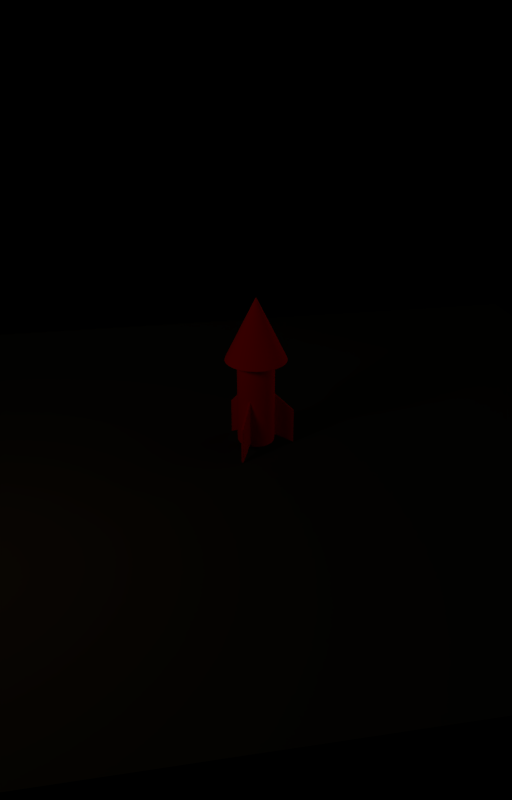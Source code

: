 # Source: rocket_animated.blend  (saved by Blender 2.54.0; exported with 4.5.12 LTS)
import bpy
from mathutils import Matrix  # noqa: F401  (used for matrix-valued properties, if any)

bpy.ops.wm.read_factory_settings(use_empty=True)
scene = bpy.context.scene
scene.name = 'Scene'

# ---- collections
col_collection_1 = bpy.data.collections.new('Collection 1'); scene.collection.children.link(col_collection_1)

# ---- materials (node trees are filled in below, after node groups)
mat_ground = bpy.data.materials.new('ground')
mat_ground.alpha_threshold = 0.0
mat_ground.use_transparent_shadow = False
mat_ground.diffuse_color = (0.03522, 0.02013, 0.007071, 1.0)
mat_ground.roughness = 0.5
mat_ground.line_color = (0.0, 0.0, 0.0, 1.0)
mat_red = bpy.data.materials.new('Red')
mat_red.alpha_threshold = 0.0
mat_red.use_transparent_shadow = False
mat_red.diffuse_color = (0.85, 0.0, 0.0, 1.0)
mat_red.roughness = 0.5
mat_red.line_color = (0.0, 0.0, 0.0, 1.0)
mat_fire = bpy.data.materials.new('fire')
mat_fire.alpha_threshold = 0.0
mat_fire.use_transparent_shadow = False
mat_fire.diffuse_color = (0.8, 0.6873, 0.0, 1.0)
mat_fire.roughness = 0.5
mat_fire.line_color = (0.0, 0.0, 0.0, 1.0)
mat_explosion_colour = bpy.data.materials.new('explosion_colour')
mat_explosion_colour.alpha_threshold = 0.0
mat_explosion_colour.use_transparent_shadow = False
mat_explosion_colour.diffuse_color = (0.8, 0.03371, 0.6878, 1.0)
mat_explosion_colour.specular_color = (1.0, 0.9591, 0.2197)
mat_explosion_colour.roughness = 0.5
mat_explosion_colour.line_color = (0.0, 0.0, 0.0, 1.0)

# ---- material node trees

# ---- world
world_world = bpy.data.worlds.new('World'); scene.world = world_world
world_world.color = (0.0, 0.0, 0.0)
world_world.use_sun_shadow = False
world_world.sun_shadow_jitter_overblur = 0.0
world_world.cycles.sampling_method = 'MANUAL'
world_world.cycles.sample_map_resolution = 256

# ---- cameras
cam_camera = bpy.data.cameras.new('Camera')
cam_camera.clip_end = 100.0
cam_camera.lens = 35.0
cam_camera.ortho_scale = 7.314
cam_camera.dof.focus_distance = 0.0
cam_camera.dof.aperture_fstop = 128.0

# ---- lights
light_fill1 = bpy.data.lights.new('fill1', 'SUN')
light_fill1.color = (0.5022, 1.0, 0.9361)
light_fill1.transmission_factor = 0.0
light_fill1.angle = 1.571
light_fill1.energy = 0.25
light_fill1.shadow_buffer_clip_start = 0.5
light_fill1.shadow_soft_size = 1.0
light_fill1.shadow_cascade_max_distance = 1000.0
light_fill1.cycles.use_multiple_importance_sampling = False
light_spot = bpy.data.lights.new('Spot', 'POINT')
light_spot.transmission_factor = 0.0
light_spot.cutoff_distance = 30.0
light_spot.energy = 100.0
light_spot.shadow_buffer_clip_start = 1.001
light_spot.shadow_soft_size = 1.0
light_spot.shadow_maximum_resolution = 0.006
light_spot.use_absolute_resolution = True
light_spot.cycles.use_multiple_importance_sampling = False

# ---- meshes
me_mesh_002 = bpy.data.meshes.new('Mesh.002')
me_mesh_002.from_pydata([(1.0, 1.0, 0.0), (1.0, -1.0, 0.0), (-1.0, -1.0, 0.0), (-1.0, 1.0, 0.0)], [], [(0, 3, 2, 1)])
me_mesh_002.materials.append(mat_ground)
me_mesh_002.use_remesh_preserve_volume = False
me_mesh_002.use_remesh_preserve_attributes = False
me_mesh_002.use_mirror_vertex_groups = False
me_mesh_002.update()
me_rocketmesh = bpy.data.meshes.new('RocketMesh')
me_rocketmesh.from_pydata([(0.02438, 0.8821, -1.158), (0.02438, 0.3376, -0.8539), (-0.02438, 0.3376, -0.8539), (-0.02438, 0.8821, -1.158), (0.02438, 0.8821, -0.329), (0.02438, 0.3376, 0.2219), (-0.02438, 0.3376, 0.2219), (-0.02438, 0.8821, -0.329), (0.02438, 0.3376, 0.1955), (0.02438, 0.8821, -0.3493), (-0.02438, 0.3376, 0.1955), (-0.02438, 0.8821, -0.3493), (0.02438, 0.3376, -0.8314), (0.02438, 0.8821, -1.141), (-0.02438, 0.3376, -0.8314), (-0.02438, 0.8821, -1.141), (0.02438, 0.8662, -1.149), (-0.02438, 0.8662, -1.149), (0.02438, 0.8662, -0.313), (-0.02438, 0.8662, -0.313), (0.02753, 0.8695, -0.3318), (-0.02753, 0.8695, -0.3318), (0.02753, 0.8695, -1.14), (-0.02753, 0.8695, -1.14), (0.02438, 0.3473, -0.8593), (-0.02438, 0.3473, -0.8593), (0.02438, 0.3473, 0.2121), (-0.02438, 0.3473, 0.2121), (0.02753, 0.344, 0.1941), (-0.02753, 0.344, 0.1941), (0.02753, 0.344, -0.8416), (-0.02753, 0.344, -0.8416), (0.01537, 0.3342, -0.8588), (-0.01537, 0.3342, -0.8588), (0.01537, 0.8855, -1.167), (-0.01537, 0.8855, -1.167), (0.01537, 0.3342, 0.2306), (-0.01537, 0.3342, 0.2306), (0.01537, 0.8855, -0.3273), (-0.01537, 0.8855, -0.3273), (0.01537, 0.3342, 0.2039), (-0.01537, 0.3342, 0.2039), (-0.01537, 0.8855, -0.3478), (0.01537, 0.8855, -0.3478), (-0.01537, 0.3342, -0.836), (0.01537, 0.3342, -0.836), (-0.01537, 0.8855, -1.149), (0.01537, 0.8855, -1.149), (0.01537, 0.8695, -1.158), (-0.01537, 0.8695, -1.158), (0.01537, 0.8695, -0.311), (-0.01537, 0.8695, -0.311), (-0.01537, 0.344, -0.8642), (0.01537, 0.344, -0.8642), (-0.01537, 0.344, 0.2206), (0.01537, 0.344, 0.2206), (0.2902, -0.1853, 0.2206), (0.3056, -0.1587, 0.2206), (0.2902, -0.1853, -0.8642), (0.3056, -0.1587, -0.8642), (0.7607, -0.4214, -0.311), (0.7453, -0.448, -0.311), (0.7607, -0.4214, -1.158), (0.7453, -0.448, -1.158), (0.7592, -0.4561, -1.149), (0.7746, -0.4294, -1.149), (0.2817, -0.1804, -0.836), (0.2971, -0.1538, -0.836), (0.7592, -0.4561, -0.3478), (0.7746, -0.4294, -0.3478), (0.2971, -0.1538, 0.2039), (0.2817, -0.1804, 0.2039), (0.7746, -0.4294, -0.3273), (0.7592, -0.4561, -0.3273), (0.2971, -0.1538, 0.2306), (0.2817, -0.1804, 0.2306), (0.7746, -0.4294, -1.167), (0.7592, -0.4561, -1.167), (0.2971, -0.1538, -0.8588), (0.2817, -0.1804, -0.8588), (0.3117, -0.1482, -0.8416), (0.2842, -0.1958, -0.8416), (0.3117, -0.1482, 0.1941), (0.2842, -0.1958, 0.1941), (0.313, -0.1525, 0.2121), (0.2886, -0.1948, 0.2121), (0.313, -0.1525, -0.8593), (0.2886, -0.1948, -0.8593), (0.7668, -0.4109, -1.14), (0.7392, -0.4586, -1.14), (0.7668, -0.4109, -0.3318), (0.7392, -0.4586, -0.3318), (0.7624, -0.412, -0.313), (0.738, -0.4542, -0.313), (0.7624, -0.412, -1.149), (0.738, -0.4542, -1.149), (0.7761, -0.4199, -1.141), (0.3046, -0.1477, -0.8314), (0.7517, -0.4622, -1.141), (0.2802, -0.1899, -0.8314), (0.7761, -0.4199, -0.3493), (0.3046, -0.1477, 0.1955), (0.7517, -0.4622, -0.3493), (0.2802, -0.1899, 0.1955), (0.7761, -0.4199, -0.329), (0.3046, -0.1477, 0.2219), (0.2802, -0.1899, 0.2219), (0.7517, -0.4622, -0.329), (0.7761, -0.4199, -1.158), (0.3046, -0.1477, -0.8539), (0.2802, -0.1899, -0.8539), (0.7517, -0.4622, -1.158), (-0.7761, -0.4199, -1.158), (-0.3046, -0.1477, -0.8539), (-0.2802, -0.1899, -0.8539), (-0.7517, -0.4622, -1.158), (-0.7761, -0.4199, -0.329), (-0.3046, -0.1477, 0.2219), (-0.2802, -0.1899, 0.2219), (-0.7517, -0.4622, -0.329), (-0.3046, -0.1477, 0.1955), (-0.7761, -0.4199, -0.3493), (-0.2802, -0.1899, 0.1955), (-0.7517, -0.4622, -0.3493), (-0.3046, -0.1477, -0.8314), (-0.7761, -0.4199, -1.141), (-0.2802, -0.1899, -0.8314), (-0.7517, -0.4622, -1.141), (-0.7624, -0.412, -1.149), (-0.738, -0.4542, -1.149), (-0.7624, -0.412, -0.313), (-0.738, -0.4542, -0.313), (-0.7668, -0.4109, -0.3318), (-0.7392, -0.4586, -0.3318), (-0.7668, -0.4109, -1.14), (-0.7392, -0.4586, -1.14), (-0.313, -0.1525, -0.8593), (-0.2886, -0.1948, -0.8593), (-0.313, -0.1525, 0.2121), (-0.2886, -0.1948, 0.2121), (-0.3117, -0.1482, 0.1941), (-0.2842, -0.1958, 0.1941), (-0.3117, -0.1482, -0.8416), (-0.2842, -0.1958, -0.8416), (-0.2971, -0.1538, -0.8588), (-0.2817, -0.1804, -0.8588), (-0.7746, -0.4294, -1.167), (-0.7592, -0.4561, -1.167), (-0.2971, -0.1538, 0.2306), (-0.2817, -0.1804, 0.2306), (-0.7746, -0.4294, -0.3273), (-0.7592, -0.4561, -0.3273), (-0.2971, -0.1538, 0.2039), (-0.2817, -0.1804, 0.2039), (-0.7592, -0.4561, -0.3478), (-0.7746, -0.4294, -0.3478), (-0.2817, -0.1804, -0.836), (-0.2971, -0.1538, -0.836), (-0.7592, -0.4561, -1.149), (-0.7746, -0.4294, -1.149), (-0.7607, -0.4214, -1.158), (-0.7453, -0.448, -1.158), (-0.7607, -0.4214, -0.311), (-0.7453, -0.448, -0.311), (-0.2902, -0.1853, -0.8642), (-0.3056, -0.1587, -0.8642), (-0.2902, -0.1853, 0.2206), (-0.3056, -0.1587, 0.2206), (0.2959, 0.2959, -0.9952), (0.3479, 0.2325, -0.9952), (0.3866, 0.1601, -0.9952), (0.4104, 0.08163, -0.9952), (0.4184, 3.159e-08, -0.9952), (0.4104, -0.08163, -0.9952), (0.3866, -0.1601, -0.9952), (0.3479, -0.2325, -0.9952), (0.2959, -0.2959, -0.9952), (0.2325, -0.3479, -0.9952), (0.1601, -0.3866, -0.9952), (0.08163, -0.4104, -0.9952), (-1.363e-07, -0.4184, -0.9952), (-0.08163, -0.4104, -0.9952), (-0.1601, -0.3866, -0.9952), (-0.2325, -0.3479, -0.9952), (-0.2959, -0.2959, -0.9952), (-0.3479, -0.2325, -0.9952), (-0.3866, -0.1601, -0.9952), (-0.4104, -0.08163, -0.9952), (-0.4184, 4.04e-07, -0.9952), (-0.4104, 0.08163, -0.9952), (-0.3866, 0.1601, -0.9952), (-0.3479, 0.2325, -0.9952), (-0.2959, 0.2959, -0.9952), (-0.2325, 0.3479, -0.9952), (-0.1601, 0.3866, -0.9952), (-0.08163, 0.4104, -0.9952), (6.717e-07, 0.4184, -0.9952), (0.08163, 0.4104, -0.9952), (0.1601, 0.3866, -0.9952), (0.2325, 0.3479, -0.9952), (0.3051, 0.3051, 0.9894), (0.3587, 0.2397, 0.9894), (0.3986, 0.1651, 0.9894), (0.4231, 0.08416, 0.9894), (0.4314, -9.686e-07, 0.9894), (0.4231, -0.08417, 0.9894), (0.3986, -0.1651, 0.9894), (0.3587, -0.2397, 0.9894), (0.3051, -0.3051, 0.9894), (0.2397, -0.3587, 0.9894), (0.1651, -0.3986, 0.9894), (0.08416, -0.4231, 0.9894), (4.011e-07, -0.4314, 0.9894), (-0.08416, -0.4231, 0.9894), (-0.1651, -0.3986, 0.9894), (-0.2397, -0.3587, 0.9894), (-0.3051, -0.3051, 0.9894), (-0.3587, -0.2397, 0.9894), (-0.3986, -0.1651, 0.9894), (-0.4231, -0.08417, 0.9894), (-0.4314, -1.771e-06, 0.9894), (-0.4231, 0.08416, 0.9894), (-0.3986, 0.1651, 0.9894), (-0.3587, 0.2397, 0.9894), (-0.3051, 0.3051, 0.9894), (-0.2397, 0.3587, 0.9894), (-0.1651, 0.3986, 0.9894), (-0.08417, 0.4231, 0.9894), (-3.141e-06, 0.4314, 0.9894), (0.08416, 0.4231, 0.9894), (0.1651, 0.3986, 0.9894), (0.2397, 0.3587, 0.9894), (0.3922, 0.587, 1.006), (0.2702, 0.6523, 1.006), (0.1377, 0.6925, 1.006), (-5.14e-06, 0.706, 1.006), (-0.1377, 0.6925, 1.006), (-0.2702, 0.6523, 1.006), (-0.3923, 0.587, 1.006), (-0.4992, 0.4992, 1.006), (-0.587, 0.3922, 1.006), (-0.6523, 0.2702, 1.006), (-0.6925, 0.1377, 1.006), (-0.706, -2.898e-06, 1.006), (-0.6925, -0.1377, 1.006), (-0.6523, -0.2702, 1.006), (-0.587, -0.3923, 1.006), (-0.4992, -0.4992, 1.006), (-0.3922, -0.587, 1.006), (-0.2702, -0.6523, 1.006), (-0.1377, -0.6925, 1.006), (6.565e-07, -0.706, 1.006), (0.1377, -0.6925, 1.006), (0.2702, -0.6523, 1.006), (0.3923, -0.587, 1.006), (0.4992, -0.4992, 1.006), (0.587, -0.3923, 1.006), (0.6523, -0.2702, 1.006), (0.6925, -0.1377, 1.006), (0.706, -1.585e-06, 1.006), (0.6925, 0.1377, 1.006), (0.6523, 0.2702, 1.006), (0.587, 0.3922, 1.006), (0.4992, 0.4992, 1.006), (0.0, 0.0, 2.458), (0.501, 0.501, 1.016), (0.5891, 0.3936, 1.016), (0.6545, 0.2711, 1.016), (0.6949, 0.1382, 1.016), (0.7085, -1.591e-06, 1.016), (0.6949, -0.1382, 1.016), (0.6545, -0.2711, 1.016), (0.5891, -0.3936, 1.016), (0.501, -0.501, 1.016), (0.3936, -0.5891, 1.016), (0.2711, -0.6545, 1.016), (0.1382, -0.6949, 1.016), (6.588e-07, -0.7085, 1.016), (-0.1382, -0.6949, 1.016), (-0.2711, -0.6545, 1.016), (-0.3936, -0.5891, 1.016), (-0.501, -0.501, 1.016), (-0.5891, -0.3936, 1.016), (-0.6545, -0.2711, 1.016), (-0.6949, -0.1382, 1.016), (-0.7085, -2.908e-06, 1.016), (-0.6949, 0.1382, 1.016), (-0.6545, 0.2711, 1.016), (-0.5891, 0.3936, 1.016), (-0.501, 0.501, 1.016), (-0.3936, 0.5891, 1.016), (-0.2711, 0.6545, 1.016), (-0.1382, 0.6949, 1.016), (-5.157e-06, 0.7085, 1.016), (0.1382, 0.6949, 1.016), (0.2711, 0.6545, 1.016), (0.3936, 0.5891, 1.016), (0.02722, 0.02722, 2.38), (0.032, 0.02138, 2.38), (0.03556, 0.01473, 2.38), (0.03775, 0.007509, 2.38), (0.03849, -8.641e-08, 2.38), (0.03775, -0.007509, 2.38), (0.03556, -0.01473, 2.38), (0.032, -0.02138, 2.38), (0.02722, -0.02722, 2.38), (0.02138, -0.032, 2.38), (0.01473, -0.03556, 2.38), (0.007509, -0.03775, 2.38), (3.579e-08, -0.03849, 2.38), (-0.007509, -0.03775, 2.38), (-0.01473, -0.03556, 2.38), (-0.02138, -0.032, 2.38), (-0.02722, -0.02722, 2.38), (-0.032, -0.02138, 2.38), (-0.03556, -0.01473, 2.38), (-0.03775, -0.007509, 2.38), (-0.03849, -1.58e-07, 2.38), (-0.03775, 0.007509, 2.38), (-0.03556, 0.01473, 2.38), (-0.032, 0.02138, 2.38), (-0.02722, 0.02722, 2.38), (-0.02138, 0.032, 2.38), (-0.01473, 0.03556, 2.38), (-0.007509, 0.03775, 2.38), (-2.802e-07, 0.03849, 2.38), (0.007509, 0.03775, 2.38), (0.01473, 0.03556, 2.38), (0.02138, 0.032, 2.38), (0.2543, 0.3805, 1.0), (0.3236, 0.3236, 1.0), (0.1751, 0.4228, 1.0), (0.08928, 0.4489, 1.0), (-3.332e-06, 0.4577, 1.0), (-0.08929, 0.4489, 1.0), (-0.1751, 0.4228, 1.0), (-0.2543, 0.3805, 1.0), (-0.3236, 0.3236, 1.0), (-0.3805, 0.2543, 1.0), (-0.4228, 0.1751, 1.0), (-0.4489, 0.08928, 1.0), (-0.4577, -1.879e-06, 1.0), (-0.4489, -0.08929, 1.0), (-0.4228, -0.1751, 1.0), (-0.3805, -0.2543, 1.0), (-0.3236, -0.3236, 1.0), (-0.2543, -0.3805, 1.0), (-0.1751, -0.4228, 1.0), (-0.08929, -0.4489, 1.0), (4.256e-07, -0.4577, 1.0), (0.08929, -0.4489, 1.0), (0.1751, -0.4228, 1.0), (0.2543, -0.3805, 1.0), (0.3236, -0.3236, 1.0), (0.3805, -0.2543, 1.0), (0.4228, -0.1751, 1.0), (0.4489, -0.08929, 1.0), (0.4577, -1.028e-06, 1.0), (0.4489, 0.08929, 1.0), (0.4228, 0.1751, 1.0), (0.3805, 0.2543, 1.0), (0.3793, 0.5676, 1.0), (0.4827, 0.4827, 1.0), (0.2612, 0.6307, 1.0), (0.1332, 0.6696, 1.0), (-4.97e-06, 0.6827, 1.0), (-0.1332, 0.6696, 1.0), (-0.2613, 0.6307, 1.0), (-0.3793, 0.5676, 1.0), (-0.4827, 0.4827, 1.0), (-0.5676, 0.3793, 1.0), (-0.6307, 0.2612, 1.0), (-0.6696, 0.1332, 1.0), (-0.6827, -2.802e-06, 1.0), (-0.6696, -0.1332, 1.0), (-0.6307, -0.2612, 1.0), (-0.5676, -0.3793, 1.0), (-0.4827, -0.4827, 1.0), (-0.3793, -0.5676, 1.0), (-0.2612, -0.6307, 1.0), (-0.1332, -0.6696, 1.0), (6.348e-07, -0.6827, 1.0), (0.1332, -0.6696, 1.0), (0.2612, -0.6307, 1.0), (0.3793, -0.5676, 1.0), (0.4827, -0.4827, 1.0), (0.5676, -0.3793, 1.0), (0.6307, -0.2612, 1.0), (0.6696, -0.1332, 1.0), (0.6827, -1.533e-06, 1.0), (0.6696, 0.1332, 1.0), (0.6307, 0.2612, 1.0), (0.5676, 0.3793, 1.0), (0.3566, 0.2383, 0.9648), (0.3033, 0.3033, 0.9648), (0.3963, 0.1641, 0.9648), (0.4207, 0.08368, 0.9648), (0.4289, -9.041e-07, 0.9648), (0.4207, -0.08368, 0.9648), (0.3963, -0.1641, 0.9648), (0.3566, -0.2383, 0.9648), (0.3033, -0.3033, 0.9648), (0.2383, -0.3566, 0.9648), (0.1641, -0.3963, 0.9648), (0.08368, -0.4207, 0.9648), (3.67e-07, -0.4289, 0.9648), (-0.08368, -0.4207, 0.9648), (-0.1641, -0.3963, 0.9648), (-0.2383, -0.3566, 0.9648), (-0.3033, -0.3033, 0.9648), (-0.3566, -0.2383, 0.9648), (-0.3963, -0.1641, 0.9648), (-0.4207, -0.08368, 0.9648), (-0.4289, -1.632e-06, 0.9648), (-0.4207, 0.08368, 0.9648), (-0.3963, 0.1641, 0.9648), (-0.3566, 0.2383, 0.9648), (-0.3033, 0.3033, 0.9648), (-0.2383, 0.3566, 0.9648), (-0.1641, 0.3963, 0.9648), (-0.08368, 0.4207, 0.9648), (-2.897e-06, 0.4289, 0.9648), (0.08367, 0.4207, 0.9648), (0.1641, 0.3963, 0.9648), (0.2383, 0.3566, 0.9648), (0.3566, 0.2383, -0.9854), (0.3033, 0.3033, -0.9854), (0.3963, 0.1641, -0.9854), (0.4207, 0.08368, -0.9854), (0.4289, -1.768e-07, -0.9854), (0.4207, -0.08368, -0.9854), (0.3963, -0.1641, -0.9854), (0.3566, -0.2383, -0.9854), (0.3033, -0.3033, -0.9854), (0.2383, -0.3566, -0.9854), (0.1641, -0.3963, -0.9854), (0.08368, -0.4207, -0.9854), (-2.656e-08, -0.4289, -0.9854), (-0.08368, -0.4207, -0.9854), (-0.1641, -0.3963, -0.9854), (-0.2383, -0.3566, -0.9854), (-0.3033, -0.3033, -0.9854), (-0.3566, -0.2383, -0.9854), (-0.3963, -0.1641, -0.9854), (-0.4207, -0.08368, -0.9854), (-0.4289, -4.294e-08, -0.9854), (-0.4207, 0.08368, -0.9854), (-0.3963, 0.1641, -0.9854), (-0.3566, 0.2383, -0.9854), (-0.3033, 0.3033, -0.9854), (-0.2383, 0.3566, -0.9854), (-0.1641, 0.3963, -0.9854), (-0.08368, 0.4207, -0.9854), (-1.124e-07, 0.4289, -0.9854), (0.08368, 0.4207, -0.9854), (0.1641, 0.3963, -0.9854), (0.2383, 0.3566, -0.9854), (0.2856, 0.2856, -1.0), (0.2244, 0.3358, -1.0), (0.1546, 0.3732, -1.0), (0.0788, 0.3961, -1.0), (6.484e-07, 0.4039, -1.0), (-0.0788, 0.3962, -1.0), (-0.1546, 0.3732, -1.0), (-0.2244, 0.3358, -1.0), (-0.2856, 0.2856, -1.0), (-0.3358, 0.2244, -1.0), (-0.3732, 0.1546, -1.0), (-0.3961, 0.0788, -1.0), (-0.4039, 3.9e-07, -1.0), (-0.3961, -0.0788, -1.0), (-0.3732, -0.1546, -1.0), (-0.3358, -0.2244, -1.0), (-0.2856, -0.2856, -1.0), (-0.2244, -0.3358, -1.0), (-0.1546, -0.3732, -1.0), (-0.0788, -0.3961, -1.0), (-1.316e-07, -0.4039, -1.0), (0.0788, -0.3961, -1.0), (0.1546, -0.3732, -1.0), (0.2244, -0.3358, -1.0), (0.2856, -0.2856, -1.0), (0.3358, -0.2244, -1.0), (0.3732, -0.1546, -1.0), (0.3961, -0.0788, -1.0), (0.4039, 3.049e-08, -1.0), (0.3961, 0.0788, -1.0), (0.3732, 0.1546, -1.0), (0.3358, 0.2244, -1.0), (0.4062, 0.4062, 1.289), (0.3115, 0.3115, 1.562), (0.2167, 0.2167, 1.834), (0.122, 0.122, 2.107), (0.4777, 0.3192, 1.289), (0.3662, 0.2447, 1.562), (0.2548, 0.1703, 1.834), (0.1434, 0.09583, 2.107), (0.5307, 0.2198, 1.289), (0.407, 0.1686, 1.562), (0.2832, 0.1173, 1.834), (0.1594, 0.06601, 2.107), (0.5634, 0.1121, 1.289), (0.432, 0.08593, 1.562), (0.3006, 0.05979, 1.834), (0.1692, 0.03365, 2.107), (0.5745, -1.29e-06, 1.289), (0.4405, -9.889e-07, 1.562), (0.3065, -6.881e-07, 1.834), (0.1725, -3.873e-07, 2.107), (0.5634, -0.1121, 1.289), (0.432, -0.08593, 1.562), (0.3006, -0.05979, 1.834), (0.1692, -0.03365, 2.107), (0.5307, -0.2198, 1.289), (0.407, -0.1686, 1.562), (0.2832, -0.1173, 1.834), (0.1594, -0.06601, 2.107), (0.4777, -0.3192, 1.289), (0.3662, -0.2447, 1.562), (0.2548, -0.1703, 1.834), (0.1434, -0.09583, 2.107), (0.4062, -0.4062, 1.289), (0.3115, -0.3115, 1.562), (0.2167, -0.2167, 1.834), (0.122, -0.122, 2.107), (0.3192, -0.4777, 1.289), (0.2447, -0.3662, 1.562), (0.1703, -0.2548, 1.834), (0.09583, -0.1434, 2.107), (0.2198, -0.5307, 1.289), (0.1686, -0.407, 1.562), (0.1173, -0.2832, 1.834), (0.06601, -0.1594, 2.107), (0.1121, -0.5634, 1.289), (0.08593, -0.432, 1.562), (0.05979, -0.3006, 1.834), (0.03365, -0.1692, 2.107), (5.342e-07, -0.5745, 1.289), (4.096e-07, -0.4405, 1.562), (2.85e-07, -0.3065, 1.834), (1.604e-07, -0.1725, 2.107), (-0.1121, -0.5634, 1.289), (-0.08593, -0.432, 1.562), (-0.05979, -0.3006, 1.834), (-0.03365, -0.1692, 2.107), (-0.2198, -0.5307, 1.289), (-0.1686, -0.407, 1.562), (-0.1173, -0.2832, 1.834), (-0.06601, -0.1594, 2.107), (-0.3192, -0.4777, 1.289), (-0.2447, -0.3662, 1.562), (-0.1703, -0.2548, 1.834), (-0.09583, -0.1434, 2.107), (-0.4062, -0.4062, 1.289), (-0.3115, -0.3115, 1.562), (-0.2167, -0.2167, 1.834), (-0.122, -0.122, 2.107), (-0.4777, -0.3192, 1.289), (-0.3662, -0.2447, 1.562), (-0.2548, -0.1703, 1.834), (-0.1434, -0.09583, 2.107), (-0.5307, -0.2198, 1.289), (-0.4069, -0.1686, 1.562), (-0.2832, -0.1173, 1.834), (-0.1594, -0.06601, 2.107), (-0.5634, -0.1121, 1.289), (-0.432, -0.08593, 1.562), (-0.3006, -0.05979, 1.834), (-0.1692, -0.03365, 2.107), (-0.5745, -2.358e-06, 1.289), (-0.4405, -1.808e-06, 1.562), (-0.3065, -1.258e-06, 1.834), (-0.1725, -7.08e-07, 2.107), (-0.5634, 0.1121, 1.289), (-0.432, 0.08593, 1.562), (-0.3006, 0.05979, 1.834), (-0.1692, 0.03365, 2.107), (-0.5307, 0.2198, 1.289), (-0.407, 0.1686, 1.562), (-0.2832, 0.1173, 1.834), (-0.1594, 0.06601, 2.107), (-0.4777, 0.3192, 1.289), (-0.3662, 0.2447, 1.562), (-0.2548, 0.1703, 1.834), (-0.1434, 0.09583, 2.107), (-0.4062, 0.4062, 1.289), (-0.3115, 0.3115, 1.562), (-0.2167, 0.2167, 1.834), (-0.122, 0.122, 2.107), (-0.3192, 0.4777, 1.289), (-0.2447, 0.3662, 1.562), (-0.1703, 0.2548, 1.834), (-0.09583, 0.1434, 2.107), (-0.2198, 0.5307, 1.289), (-0.1686, 0.4069, 1.562), (-0.1173, 0.2832, 1.834), (-0.06601, 0.1594, 2.107), (-0.1121, 0.5634, 1.289), (-0.08594, 0.432, 1.562), (-0.05979, 0.3006, 1.834), (-0.03365, 0.1692, 2.107), (-4.182e-06, 0.5745, 1.289), (-3.207e-06, 0.4405, 1.562), (-2.231e-06, 0.3065, 1.834), (-1.256e-06, 0.1725, 2.107), (0.1121, 0.5634, 1.289), (0.08593, 0.432, 1.562), (0.05979, 0.3006, 1.834), (0.03365, 0.1692, 2.107), (0.2198, 0.5307, 1.289), (0.1686, 0.407, 1.562), (0.1173, 0.2832, 1.834), (0.06601, 0.1594, 2.107), (0.3192, 0.4777, 1.289), (0.2447, 0.3662, 1.562), (0.1703, 0.2548, 1.834), (0.09583, 0.1434, 2.107), (0.3566, 0.2383, 0.721), (0.3566, 0.2383, 0.4773), (0.3566, 0.2383, 0.2335), (0.3566, 0.2383, -0.01029), (0.3566, 0.2383, -0.2541), (0.3566, 0.2383, -0.4978), (0.3566, 0.2383, -0.7416), (0.3033, 0.3033, 0.721), (0.3033, 0.3033, 0.4773), (0.3033, 0.3033, 0.2335), (0.3033, 0.3033, -0.01029), (0.3033, 0.3033, -0.2541), (0.3033, 0.3033, -0.4978), (0.3033, 0.3033, -0.7416), (0.3963, 0.1641, 0.721), (0.3963, 0.1641, 0.4773), (0.3963, 0.1641, 0.2335), (0.3963, 0.1641, -0.01029), (0.3963, 0.1641, -0.2541), (0.3963, 0.1641, -0.4978), (0.3963, 0.1641, -0.7416), (0.4207, 0.08368, 0.721), (0.4207, 0.08368, 0.4773), (0.4207, 0.08368, 0.2335), (0.4207, 0.08368, -0.01029), (0.4207, 0.08368, -0.2541), (0.4207, 0.08368, -0.4978), (0.4207, 0.08368, -0.7416), (0.4289, -8.132e-07, 0.721), (0.4289, -7.223e-07, 0.4773), (0.4289, -6.314e-07, 0.2335), (0.4289, -5.405e-07, -0.01029), (0.4289, -4.496e-07, -0.2541), (0.4289, -3.587e-07, -0.4978), (0.4289, -2.677e-07, -0.7416), (0.4207, -0.08368, 0.721), (0.4207, -0.08368, 0.4773), (0.4207, -0.08368, 0.2335), (0.4207, -0.08368, -0.01029), (0.4207, -0.08368, -0.2541), (0.4207, -0.08368, -0.4978), (0.4207, -0.08368, -0.7416), (0.3963, -0.1641, 0.721), (0.3963, -0.1641, 0.4773), (0.3963, -0.1641, 0.2335), (0.3963, -0.1641, -0.01029), (0.3963, -0.1641, -0.2541), (0.3963, -0.1641, -0.4978), (0.3963, -0.1641, -0.7416), (0.3566, -0.2383, 0.721), (0.3566, -0.2383, 0.4773), (0.3566, -0.2383, 0.2335), (0.3566, -0.2383, -0.01029), (0.3566, -0.2383, -0.2541), (0.3566, -0.2383, -0.4978), (0.3566, -0.2383, -0.7416), (0.3033, -0.3033, 0.721), (0.3033, -0.3033, 0.4773), (0.3033, -0.3033, 0.2335), (0.3033, -0.3033, -0.01029), (0.3033, -0.3033, -0.2541), (0.3033, -0.3033, -0.4978), (0.3033, -0.3033, -0.7416), (0.2383, -0.3566, 0.721), (0.2383, -0.3566, 0.4773), (0.2383, -0.3566, 0.2335), (0.2383, -0.3566, -0.01029), (0.2383, -0.3566, -0.2541), (0.2383, -0.3566, -0.4978), (0.2383, -0.3566, -0.7416), (0.1641, -0.3963, 0.721), (0.1641, -0.3963, 0.4773), (0.1641, -0.3963, 0.2335), (0.1641, -0.3963, -0.01029), (0.1641, -0.3963, -0.2541), (0.1641, -0.3963, -0.4978), (0.1641, -0.3963, -0.7416), (0.08368, -0.4207, 0.721), (0.08368, -0.4207, 0.4773), (0.08368, -0.4207, 0.2335), (0.08368, -0.4207, -0.01029), (0.08368, -0.4207, -0.2541), (0.08368, -0.4207, -0.4978), (0.08368, -0.4207, -0.7416), (3.178e-07, -0.4289, 0.721), (2.686e-07, -0.4289, 0.4773), (2.194e-07, -0.4289, 0.2335), (1.702e-07, -0.4289, -0.01029), (1.21e-07, -0.4289, -0.2541), (7.183e-08, -0.4289, -0.4978), (2.264e-08, -0.4289, -0.7416), (-0.08368, -0.4207, 0.721), (-0.08368, -0.4207, 0.4773), (-0.08368, -0.4207, 0.2335), (-0.08368, -0.4207, -0.01029), (-0.08368, -0.4207, -0.2541), (-0.08368, -0.4207, -0.4978), (-0.08368, -0.4207, -0.7416), (-0.1641, -0.3963, 0.721), (-0.1641, -0.3963, 0.4773), (-0.1641, -0.3963, 0.2335), (-0.1641, -0.3963, -0.01029), (-0.1641, -0.3963, -0.2541), (-0.1641, -0.3963, -0.4978), (-0.1641, -0.3963, -0.7416), (-0.2383, -0.3566, 0.721), (-0.2383, -0.3566, 0.4773), (-0.2383, -0.3566, 0.2335), (-0.2383, -0.3566, -0.01029), (-0.2383, -0.3566, -0.2541), (-0.2383, -0.3566, -0.4978), (-0.2383, -0.3566, -0.7416), (-0.3033, -0.3033, 0.721), (-0.3033, -0.3033, 0.4773), (-0.3033, -0.3033, 0.2335), (-0.3033, -0.3033, -0.01029), (-0.3033, -0.3033, -0.2541), (-0.3033, -0.3033, -0.4978), (-0.3033, -0.3033, -0.7416), (-0.3566, -0.2383, 0.721), (-0.3566, -0.2383, 0.4773), (-0.3566, -0.2383, 0.2335), (-0.3566, -0.2383, -0.01029), (-0.3566, -0.2383, -0.2541), (-0.3566, -0.2383, -0.4978), (-0.3566, -0.2383, -0.7416), (-0.3963, -0.1641, 0.721), (-0.3963, -0.1641, 0.4773), (-0.3963, -0.1641, 0.2335), (-0.3963, -0.1641, -0.01029), (-0.3963, -0.1641, -0.2541), (-0.3963, -0.1641, -0.4978), (-0.3963, -0.1641, -0.7416), (-0.4207, -0.08368, 0.721), (-0.4207, -0.08368, 0.4773), (-0.4207, -0.08368, 0.2335), (-0.4207, -0.08368, -0.01029), (-0.4207, -0.08368, -0.2541), (-0.4207, -0.08368, -0.4978), (-0.4207, -0.08368, -0.7416), (-0.4289, -1.433e-06, 0.721), (-0.4289, -1.235e-06, 0.4773), (-0.4289, -1.036e-06, 0.2335), (-0.4289, -8.375e-07, -0.01029), (-0.4289, -6.389e-07, -0.2541), (-0.4289, -4.402e-07, -0.4978), (-0.4289, -2.416e-07, -0.7416), (-0.4207, 0.08368, 0.721), (-0.4207, 0.08368, 0.4773), (-0.4207, 0.08368, 0.2335), (-0.4207, 0.08368, -0.01029), (-0.4207, 0.08368, -0.2541), (-0.4207, 0.08368, -0.4978), (-0.4207, 0.08368, -0.7416), (-0.3963, 0.1641, 0.721), (-0.3963, 0.1641, 0.4773), (-0.3963, 0.1641, 0.2335), (-0.3963, 0.1641, -0.01029), (-0.3963, 0.1641, -0.2541), (-0.3963, 0.1641, -0.4978), (-0.3963, 0.1641, -0.7416), (-0.3566, 0.2383, 0.721), (-0.3566, 0.2383, 0.4773), (-0.3566, 0.2383, 0.2335), (-0.3566, 0.2383, -0.01029), (-0.3566, 0.2383, -0.2541), (-0.3566, 0.2383, -0.4978), (-0.3566, 0.2383, -0.7416), (-0.3033, 0.3033, 0.721), (-0.3033, 0.3033, 0.4773), (-0.3033, 0.3033, 0.2335), (-0.3033, 0.3033, -0.01029), (-0.3033, 0.3033, -0.2541), (-0.3033, 0.3033, -0.4978), (-0.3033, 0.3033, -0.7416), (-0.2383, 0.3566, 0.721), (-0.2383, 0.3566, 0.4773), (-0.2383, 0.3566, 0.2335), (-0.2383, 0.3566, -0.01029), (-0.2383, 0.3566, -0.2541), (-0.2383, 0.3566, -0.4978), (-0.2383, 0.3566, -0.7416), (-0.1641, 0.3963, 0.721), (-0.1641, 0.3963, 0.4773), (-0.1641, 0.3963, 0.2335), (-0.1641, 0.3963, -0.01029), (-0.1641, 0.3963, -0.2541), (-0.1641, 0.3963, -0.4978), (-0.1641, 0.3963, -0.7416), (-0.08368, 0.4207, 0.721), (-0.08368, 0.4207, 0.4773), (-0.08368, 0.4207, 0.2335), (-0.08368, 0.4207, -0.01029), (-0.08368, 0.4207, -0.2541), (-0.08368, 0.4207, -0.4978), (-0.08368, 0.4207, -0.7416), (-2.549e-06, 0.4289, 0.721), (-2.201e-06, 0.4289, 0.4773), (-1.853e-06, 0.4289, 0.2335), (-1.505e-06, 0.4289, -0.01029), (-1.157e-06, 0.4289, -0.2541), (-8.086e-07, 0.4289, -0.4978), (-4.605e-07, 0.4289, -0.7416), (0.08367, 0.4207, 0.721), (0.08368, 0.4207, 0.4773), (0.08368, 0.4207, 0.2335), (0.08368, 0.4207, -0.01029), (0.08368, 0.4207, -0.2541), (0.08368, 0.4207, -0.4978), (0.08368, 0.4207, -0.7416), (0.1641, 0.3963, 0.721), (0.1641, 0.3963, 0.4773), (0.1641, 0.3963, 0.2335), (0.1641, 0.3963, -0.01029), (0.1641, 0.3963, -0.2541), (0.1641, 0.3963, -0.4978), (0.1641, 0.3963, -0.7416), (0.2383, 0.3566, 0.721), (0.2383, 0.3566, 0.4773), (0.2383, 0.3566, 0.2335), (0.2383, 0.3566, -0.01029), (0.2383, 0.3566, -0.2541), (0.2383, 0.3566, -0.4978), (0.2383, 0.3566, -0.7416), (0.2216, 0.2216, -0.9861), (0.1741, 0.2605, -0.9861), (0.1199, 0.2895, -0.9861), (0.06113, 0.3073, -0.9861), (5.03e-07, 0.3133, -0.9861), (-0.06113, 0.3073, -0.9861), (-0.1199, 0.2895, -0.9861), (-0.1741, 0.2605, -0.9861), (-0.2216, 0.2216, -0.9861), (-0.2605, 0.1741, -0.9861), (-0.2895, 0.1199, -0.9861), (-0.3073, 0.06113, -0.9861), (-0.3133, 3.026e-07, -0.9861), (-0.3073, -0.06113, -0.9861), (-0.2895, -0.1199, -0.9861), (-0.2605, -0.1741, -0.9861), (-0.2216, -0.2216, -0.9861), (-0.1741, -0.2605, -0.9861), (-0.1199, -0.2895, -0.9861), (-0.06113, -0.3073, -0.9861), (-1.021e-07, -0.3133, -0.9861), (0.06113, -0.3073, -0.9861), (0.1199, -0.2895, -0.9861), (0.1741, -0.2605, -0.9861), (0.2216, -0.2216, -0.9861), (0.2605, -0.1741, -0.9861), (0.2895, -0.1199, -0.9861), (0.3073, -0.06113, -0.9861), (0.3133, 2.366e-08, -0.9861), (0.3073, 0.06113, -0.9861), (0.2895, 0.1199, -0.9861), (0.2605, 0.1741, -0.9861), (0.2155, 0.2155, 0.178), (0.2534, 0.1693, 0.178), (0.2816, 0.1166, 0.178), (0.2989, 0.05945, 0.178), (0.3048, 2.301e-08, 0.178), (0.2989, -0.05945, 0.178), (0.2816, -0.1166, 0.178), (0.2534, -0.1693, 0.178), (0.2155, -0.2155, 0.178), (0.1693, -0.2534, 0.178), (0.1166, -0.2816, 0.178), (0.05945, -0.2989, 0.178), (-9.93e-08, -0.3048, 0.178), (-0.05945, -0.2989, 0.178), (-0.1166, -0.2816, 0.178), (-0.1693, -0.2534, 0.178), (-0.2155, -0.2155, 0.178), (-0.2534, -0.1693, 0.178), (-0.2816, -0.1166, 0.178), (-0.2989, -0.05945, 0.178), (-0.3048, 2.943e-07, 0.178), (-0.2989, 0.05945, 0.178), (-0.2816, 0.1166, 0.178), (-0.2534, 0.1693, 0.178), (-0.2155, 0.2155, 0.178), (-0.1693, 0.2534, 0.178), (-0.1166, 0.2816, 0.178), (-0.05945, 0.2989, 0.178), (4.892e-07, 0.3048, 0.178), (0.05945, 0.2989, 0.178), (0.1166, 0.2816, 0.178), (0.1693, 0.2534, 0.178), (0.1516, 0.1516, 0.1841), (0.1783, 0.1191, 0.1841), (0.1981, 0.08207, 0.1841), (0.2103, 0.04184, 0.1841), (0.2145, 1.619e-08, 0.1841), (0.2103, -0.04184, 0.1841), (0.1981, -0.08207, 0.1841), (0.1783, -0.1191, 0.1841), (0.1516, -0.1516, 0.1841), (0.1191, -0.1783, 0.1841), (0.08207, -0.1981, 0.1841), (0.04184, -0.2103, 0.1841), (-6.988e-08, -0.2145, 0.1841), (-0.04184, -0.2103, 0.1841), (-0.08207, -0.1981, 0.1841), (-0.1191, -0.1783, 0.1841), (-0.1516, -0.1516, 0.1841), (-0.1783, -0.1191, 0.1841), (-0.1981, -0.08207, 0.1841), (-0.2103, -0.04184, 0.1841), (-0.2145, 2.071e-07, 0.1841), (-0.2103, 0.04184, 0.1841), (-0.1981, 0.08207, 0.1841), (-0.1783, 0.1191, 0.1841), (-0.1516, 0.1516, 0.1841), (-0.1191, 0.1783, 0.1841), (-0.08207, 0.1981, 0.1841), (-0.04184, 0.2103, 0.1841), (3.443e-07, 0.2145, 0.1841), (0.04184, 0.2103, 0.1841), (0.08207, 0.1981, 0.1841), (0.1191, 0.1783, 0.1841), (0.0, 0.0, 0.1841), (0.2571, 0.1718, -0.9636), (0.2186, 0.2186, -0.9636), (0.2856, 0.1183, -0.9636), (0.3032, 0.06032, -0.9636), (0.3092, 2.334e-08, -0.9636), (0.3032, -0.06032, -0.9636), (0.2856, -0.1183, -0.9636), (0.2571, -0.1718, -0.9636), (0.2186, -0.2186, -0.9636), (0.1718, -0.2571, -0.9636), (0.1183, -0.2856, -0.9636), (0.06032, -0.3032, -0.9636), (-1.007e-07, -0.3092, -0.9636), (-0.06032, -0.3032, -0.9636), (-0.1183, -0.2856, -0.9636), (-0.1718, -0.2571, -0.9636), (-0.2186, -0.2186, -0.9636), (-0.2571, -0.1718, -0.9636), (-0.2856, -0.1183, -0.9636), (-0.3032, -0.06032, -0.9636), (-0.3092, 2.985e-07, -0.9636), (-0.3032, 0.06032, -0.9636), (-0.2856, 0.1183, -0.9636), (-0.2571, 0.1718, -0.9636), (-0.2186, 0.2186, -0.9636), (-0.1718, 0.2571, -0.9636), (-0.1183, 0.2856, -0.9636), (-0.06032, 0.3032, -0.9636), (4.964e-07, 0.3092, -0.9636), (0.06032, 0.3032, -0.9636), (0.1183, 0.2856, -0.9636), (0.1718, 0.2571, -0.9636), (0.2343, 0.2343, -1.0), (0.1841, 0.2755, -1.0), (0.1268, 0.3062, -1.0), (0.06465, 0.325, -1.0), (5.32e-07, 0.3314, -1.0), (-0.06465, 0.325, -1.0), (-0.1268, 0.3062, -1.0), (-0.1841, 0.2755, -1.0), (-0.2343, 0.2343, -1.0), (-0.2755, 0.1841, -1.0), (-0.3062, 0.1268, -1.0), (-0.325, 0.06465, -1.0), (-0.3314, 3.2e-07, -1.0), (-0.325, -0.06465, -1.0), (-0.3062, -0.1268, -1.0), (-0.2755, -0.1841, -1.0), (-0.2343, -0.2343, -1.0), (-0.1841, -0.2755, -1.0), (-0.1268, -0.3062, -1.0), (-0.06465, -0.325, -1.0), (-1.08e-07, -0.3314, -1.0), (0.06465, -0.325, -1.0), (0.1268, -0.3062, -1.0), (0.1841, -0.2755, -1.0), (0.2343, -0.2343, -1.0), (0.2755, -0.1841, -1.0), (0.3062, -0.1268, -1.0), (0.325, -0.06465, -1.0), (0.3314, 2.502e-08, -1.0), (0.325, 0.06465, -1.0), (0.3062, 0.1268, -1.0), (0.2755, 0.1841, -1.0), (0.2571, 0.1718, 0.1686), (0.2186, 0.2186, 0.1686), (0.2856, 0.1183, 0.1686), (0.3032, 0.06032, 0.1686), (0.3092, 2.334e-08, 0.1686), (0.3032, -0.06032, 0.1686), (0.2856, -0.1183, 0.1686), (0.2571, -0.1718, 0.1686), (0.2186, -0.2186, 0.1686), (0.1718, -0.2571, 0.1686), (0.1183, -0.2856, 0.1686), (0.06032, -0.3032, 0.1686), (-1.007e-07, -0.3092, 0.1686), (-0.06032, -0.3032, 0.1686), (-0.1183, -0.2856, 0.1686), (-0.1718, -0.2571, 0.1686), (-0.2186, -0.2186, 0.1686), (-0.2571, -0.1718, 0.1686), (-0.2856, -0.1183, 0.1686), (-0.3032, -0.06032, 0.1686), (-0.3092, 2.985e-07, 0.1686), (-0.3032, 0.06032, 0.1686), (-0.2856, 0.1183, 0.1686), (-0.2571, 0.1718, 0.1686), (-0.2186, 0.2186, 0.1686), (-0.1718, 0.2571, 0.1686), (-0.1183, 0.2856, 0.1686), (-0.06032, 0.3032, 0.1686), (4.964e-07, 0.3092, 0.1686), (0.06032, 0.3032, 0.1686), (0.1183, 0.2856, 0.1686), (0.1718, 0.2571, 0.1686), (0.2036, 0.2036, 0.1841), (0.2394, 0.16, 0.1841), (0.2661, 0.1102, 0.1841), (0.2824, 0.05618, 0.1841), (0.288, 2.174e-08, 0.1841), (0.2824, -0.05618, 0.1841), (0.2661, -0.1102, 0.1841), (0.2394, -0.16, 0.1841), (0.2036, -0.2036, 0.1841), (0.16, -0.2394, 0.1841), (0.1102, -0.2661, 0.1841), (0.05618, -0.2824, 0.1841), (-9.384e-08, -0.288, 0.1841), (-0.05618, -0.2824, 0.1841), (-0.1102, -0.2661, 0.1841), (-0.16, -0.2394, 0.1841), (-0.2036, -0.2036, 0.1841), (-0.2394, -0.16, 0.1841), (-0.2661, -0.1102, 0.1841), (-0.2824, -0.05618, 0.1841), (-0.288, 2.781e-07, 0.1841), (-0.2824, 0.05618, 0.1841), (-0.2661, 0.1102, 0.1841), (-0.2394, 0.16, 0.1841), (-0.2036, 0.2036, 0.1841), (-0.16, 0.2394, 0.1841), (-0.1102, 0.2661, 0.1841), (-0.05618, 0.2824, 0.1841), (4.623e-07, 0.288, 0.1841), (0.05618, 0.2824, 0.1841), (0.1102, 0.2661, 0.1841), (0.16, 0.2394, 0.1841), (0.02438, 0.3376, -0.06122), (0.02438, 0.3376, -0.318), (0.02438, 0.3376, -0.5747), (0.02438, 0.8821, -0.5472), (0.02438, 0.8821, -0.7451), (0.02438, 0.8821, -0.9429), (-0.02438, 0.3376, -0.06122), (-0.02438, 0.3376, -0.318), (-0.02438, 0.3376, -0.5747), (-0.02438, 0.8821, -0.5472), (-0.02438, 0.8821, -0.7451), (-0.02438, 0.8821, -0.9429), (0.02753, 0.8695, -0.5339), (0.02753, 0.8695, -0.736), (0.02753, 0.8695, -0.9381), (-0.02753, 0.8695, -0.5339), (-0.02753, 0.8695, -0.736), (-0.02753, 0.8695, -0.9381), (0.02753, 0.344, -0.06485), (0.02753, 0.344, -0.3238), (0.02753, 0.344, -0.5827), (-0.02753, 0.344, -0.06485), (-0.02753, 0.344, -0.3238), (-0.02753, 0.344, -0.5827), (0.01537, 0.3342, -0.05609), (0.01537, 0.3342, -0.3161), (0.01537, 0.3342, -0.576), (-0.01537, 0.3342, -0.05609), (-0.01537, 0.3342, -0.3161), (-0.01537, 0.3342, -0.576), (0.01537, 0.8855, -0.5482), (0.01537, 0.8855, -0.7486), (0.01537, 0.8855, -0.9489), (-0.01537, 0.8855, -0.5482), (-0.01537, 0.8855, -0.7486), (-0.01537, 0.8855, -0.9489), (0.02438, 0.6933, -1.053), (0.02438, 0.5203, -0.956), (-0.02438, 0.6933, -1.053), (-0.02438, 0.5203, -0.956), (0.02438, 0.6933, -0.138), (0.02438, 0.5203, 0.03705), (-0.02438, 0.6933, -0.138), (-0.02438, 0.5203, 0.03705), (0.02753, 0.6943, -0.1565), (0.02753, 0.5192, 0.01878), (-0.02753, 0.6943, -0.1565), (-0.02753, 0.5192, 0.01878), (0.02753, 0.6943, -1.041), (0.02753, 0.5192, -0.9411), (-0.02753, 0.6943, -1.041), (-0.02753, 0.5192, -0.9411), (0.01537, 0.6943, -1.06), (0.01537, 0.5192, -0.9621), (-0.01537, 0.6943, -1.06), (-0.01537, 0.5192, -0.9621), (-0.01537, 0.6943, -0.1338), (-0.01537, 0.5192, 0.04342), (0.01537, 0.6943, -0.1338), (0.01537, 0.5192, 0.04342), (0.02753, 0.5192, -0.2212), (0.02753, 0.6943, -0.3775), (0.02753, 0.5192, -0.4612), (0.02753, 0.6943, -0.5986), (0.02753, 0.6943, -0.8196), (0.02753, 0.5192, -0.7011), (-0.02753, 0.6943, -0.3775), (-0.02753, 0.5192, -0.2212), (-0.02753, 0.6943, -0.5986), (-0.02753, 0.5192, -0.4612), (-0.02753, 0.5192, -0.7011), (-0.02753, 0.6943, -0.8196), (-0.7668, -0.4109, -0.5339), (-0.7668, -0.4109, -0.736), (-0.7668, -0.4109, -0.9381), (-0.7761, -0.4199, -0.5472), (-0.7761, -0.4199, -0.7451), (-0.7761, -0.4199, -0.9429), (-0.7517, -0.4622, -0.5472), (-0.7517, -0.4622, -0.7451), (-0.7517, -0.4622, -0.9429), (-0.7392, -0.4586, -0.5339), (-0.7392, -0.4586, -0.736), (-0.7392, -0.4586, -0.9381), (-0.3117, -0.1482, -0.06485), (-0.3117, -0.1482, -0.3238), (-0.3117, -0.1482, -0.5827), (-0.3046, -0.1477, -0.06122), (-0.3046, -0.1477, -0.318), (-0.3046, -0.1477, -0.5747), (-0.2842, -0.1958, -0.06485), (-0.2842, -0.1958, -0.3238), (-0.2842, -0.1958, -0.5827), (-0.2802, -0.1899, -0.06122), (-0.2802, -0.1899, -0.318), (-0.2802, -0.1899, -0.5747), (-0.2971, -0.1538, -0.05609), (-0.2971, -0.1538, -0.3161), (-0.2971, -0.1538, -0.576), (-0.2817, -0.1804, -0.05609), (-0.2817, -0.1804, -0.3161), (-0.2817, -0.1804, -0.576), (-0.7746, -0.4294, -0.5482), (-0.7746, -0.4294, -0.7486), (-0.7746, -0.4294, -0.9489), (-0.7592, -0.4561, -0.5482), (-0.7592, -0.4561, -0.7486), (-0.7592, -0.4561, -0.9489), (-0.6126, -0.3255, -0.138), (-0.4628, -0.239, 0.03705), (-0.6151, -0.3233, -0.1565), (-0.4634, -0.2357, 0.01878), (-0.5882, -0.3678, -0.138), (-0.4384, -0.2813, 0.03705), (-0.5875, -0.371, -0.1565), (-0.4358, -0.2834, 0.01878), (-0.6151, -0.3233, -1.041), (-0.4634, -0.2357, -0.9411), (-0.6126, -0.3255, -1.053), (-0.4628, -0.239, -0.956), (-0.5875, -0.371, -1.041), (-0.4358, -0.2834, -0.9411), (-0.5882, -0.3678, -1.053), (-0.4384, -0.2813, -0.956), (-0.609, -0.3339, -1.06), (-0.4573, -0.2463, -0.9621), (-0.5936, -0.3605, -1.06), (-0.4419, -0.2729, -0.9621), (-0.5936, -0.3605, -0.1338), (-0.4419, -0.2729, 0.04342), (-0.609, -0.3339, -0.1338), (-0.4573, -0.2463, 0.04342), (-0.6151, -0.3233, -0.3775), (-0.4634, -0.2357, -0.2212), (-0.6151, -0.3233, -0.5986), (-0.4634, -0.2357, -0.4612), (-0.4634, -0.2357, -0.7011), (-0.6151, -0.3233, -0.8196), (-0.5875, -0.371, -0.3775), (-0.4358, -0.2834, -0.2212), (-0.5875, -0.371, -0.5986), (-0.4358, -0.2834, -0.4612), (-0.5875, -0.371, -0.8196), (-0.4358, -0.2834, -0.7011), (0.7392, -0.4586, -0.9381), (0.7392, -0.4586, -0.736), (0.7392, -0.4586, -0.5339), (0.7517, -0.4622, -0.9429), (0.7517, -0.4622, -0.7451), (0.7517, -0.4622, -0.5472), (0.7761, -0.4199, -0.9429), (0.7761, -0.4199, -0.7451), (0.7761, -0.4199, -0.5472), (0.7668, -0.4109, -0.9381), (0.7668, -0.4109, -0.736), (0.7668, -0.4109, -0.5339), (0.2842, -0.1958, -0.5827), (0.2842, -0.1958, -0.3238), (0.2842, -0.1958, -0.06485), (0.2802, -0.1899, -0.5747), (0.2802, -0.1899, -0.318), (0.2802, -0.1899, -0.06122), (0.3117, -0.1482, -0.5827), (0.3117, -0.1482, -0.3238), (0.3117, -0.1482, -0.06485), (0.3046, -0.1477, -0.5747), (0.3046, -0.1477, -0.318), (0.3046, -0.1477, -0.06122), (0.2817, -0.1804, -0.576), (0.2817, -0.1804, -0.3161), (0.2817, -0.1804, -0.05609), (0.2971, -0.1538, -0.576), (0.2971, -0.1538, -0.3161), (0.2971, -0.1538, -0.05609), (0.7592, -0.4561, -0.9489), (0.7592, -0.4561, -0.7486), (0.7592, -0.4561, -0.5482), (0.7746, -0.4294, -0.9489), (0.7746, -0.4294, -0.7486), (0.7746, -0.4294, -0.5482), (0.4384, -0.2813, 0.03705), (0.5882, -0.3678, -0.138), (0.4358, -0.2834, 0.01878), (0.5875, -0.371, -0.1565), (0.4628, -0.239, 0.03705), (0.6126, -0.3255, -0.138), (0.4634, -0.2357, 0.01878), (0.6151, -0.3233, -0.1565), (0.4358, -0.2834, -0.9411), (0.5875, -0.371, -1.041), (0.4384, -0.2813, -0.956), (0.5882, -0.3678, -1.053), (0.4634, -0.2357, -0.9411), (0.6151, -0.3233, -1.041), (0.4628, -0.239, -0.956), (0.6126, -0.3255, -1.053), (0.4419, -0.2729, -0.9621), (0.5936, -0.3605, -1.06), (0.4573, -0.2463, -0.9621), (0.609, -0.3339, -1.06), (0.4573, -0.2463, 0.04342), (0.609, -0.3339, -0.1338), (0.4419, -0.2729, 0.04342), (0.5936, -0.3605, -0.1338), (0.4358, -0.2834, -0.7011), (0.5875, -0.371, -0.8196), (0.5875, -0.371, -0.5986), (0.4358, -0.2834, -0.4612), (0.5875, -0.371, -0.3775), (0.4358, -0.2834, -0.2212), (0.4634, -0.2357, -0.7011), (0.6151, -0.3233, -0.8196), (0.6151, -0.3233, -0.5986), (0.4634, -0.2357, -0.4612), (0.6151, -0.3233, -0.3775), (0.4634, -0.2357, -0.2212)], [], [(4, 18, 20, 9), (19, 7, 11, 21), (16, 0, 13, 22), (23, 15, 3, 17), (26, 5, 8, 28), (6, 27, 29, 10), (30, 12, 1, 24), (14, 31, 25, 2), (5, 36, 40, 8), (36, 37, 41, 40), (37, 6, 10, 41), (9, 43, 38, 4), (43, 42, 39, 38), (42, 11, 7, 39), (12, 45, 32, 1), (45, 44, 33, 32), (44, 14, 2, 33), (0, 34, 47, 13), (34, 35, 46, 47), (35, 3, 15, 46), (34, 0, 16, 48), (48, 49, 35, 34), (49, 17, 3, 35), (19, 51, 39, 7), (51, 50, 38, 39), (50, 18, 4, 38), (1, 32, 53, 24), (32, 33, 52, 53), (33, 2, 25, 52), (6, 37, 54, 27), (37, 36, 55, 54), (36, 5, 26, 55), (91, 102, 107, 93), (100, 90, 92, 104), (98, 89, 95, 111), (108, 94, 88, 96), (103, 83, 85, 106), (82, 101, 105, 84), (110, 87, 81, 99), (86, 109, 97, 80), (71, 103, 106, 75), (70, 71, 75, 74), (101, 70, 74, 105), (73, 107, 102, 68), (72, 73, 68, 69), (104, 72, 69, 100), (79, 110, 99, 66), (78, 79, 66, 67), (109, 78, 67, 97), (64, 98, 111, 77), (65, 64, 77, 76), (96, 65, 76, 108), (95, 63, 77, 111), (76, 77, 63, 62), (108, 76, 62, 94), (72, 104, 92, 60), (73, 72, 60, 61), (107, 73, 61, 93), (58, 87, 110, 79), (59, 58, 79, 78), (86, 59, 78, 109), (57, 84, 105, 74), (56, 57, 74, 75), (85, 56, 75, 106), (116, 130, 132, 121), (131, 119, 123, 133), (128, 112, 125, 134), (135, 127, 115, 129), (138, 117, 120, 140), (118, 139, 141, 122), (142, 124, 113, 136), (126, 143, 137, 114), (117, 148, 152, 120), (148, 149, 153, 152), (149, 118, 122, 153), (121, 155, 150, 116), (155, 154, 151, 150), (154, 123, 119, 151), (124, 157, 144, 113), (157, 156, 145, 144), (156, 126, 114, 145), (112, 146, 159, 125), (146, 147, 158, 159), (147, 115, 127, 158), (146, 112, 128, 160), (160, 161, 147, 146), (161, 129, 115, 147), (131, 163, 151, 119), (163, 162, 150, 151), (162, 130, 116, 150), (113, 144, 165, 136), (144, 145, 164, 165), (145, 114, 137, 164), (118, 149, 166, 139), (149, 148, 167, 166), (148, 117, 138, 167), (263, 265, 266, 262), (262, 266, 267, 261), (261, 267, 268, 260), (260, 268, 269, 259), (259, 269, 270, 258), (258, 270, 271, 257), (257, 271, 272, 256), (256, 272, 273, 255), (255, 273, 274, 254), (254, 274, 275, 253), (253, 275, 276, 252), (252, 276, 277, 251), (251, 277, 278, 250), (250, 278, 279, 249), (249, 279, 280, 248), (248, 280, 281, 247), (247, 281, 282, 246), (246, 282, 283, 245), (245, 283, 284, 244), (244, 284, 285, 243), (243, 285, 286, 242), (242, 286, 287, 241), (241, 287, 288, 240), (240, 288, 289, 239), (239, 289, 290, 238), (238, 290, 291, 237), (237, 291, 292, 236), (236, 292, 293, 235), (235, 293, 294, 234), (234, 294, 295, 233), (233, 295, 296, 232), (232, 296, 265, 263), (297, 264, 298), (298, 264, 299), (299, 264, 300), (300, 264, 301), (301, 264, 302), (302, 264, 303), (303, 264, 304), (304, 264, 305), (305, 264, 306), (306, 264, 307), (307, 264, 308), (308, 264, 309), (309, 264, 310), (310, 264, 311), (311, 264, 312), (312, 264, 313), (313, 264, 314), (314, 264, 315), (315, 264, 316), (316, 264, 317), (317, 264, 318), (318, 264, 319), (319, 264, 320), (320, 264, 321), (321, 264, 322), (322, 264, 323), (323, 264, 324), (324, 264, 325), (325, 264, 326), (326, 264, 327), (327, 264, 328), (328, 264, 297), (231, 329, 330, 200), (230, 331, 329, 231), (229, 332, 331, 230), (228, 333, 332, 229), (227, 334, 333, 228), (226, 335, 334, 227), (225, 336, 335, 226), (224, 337, 336, 225), (223, 338, 337, 224), (222, 339, 338, 223), (221, 340, 339, 222), (220, 341, 340, 221), (219, 342, 341, 220), (218, 343, 342, 219), (217, 344, 343, 218), (216, 345, 344, 217), (215, 346, 345, 216), (214, 347, 346, 215), (213, 348, 347, 214), (212, 349, 348, 213), (211, 350, 349, 212), (210, 351, 350, 211), (209, 352, 351, 210), (208, 353, 352, 209), (207, 354, 353, 208), (206, 355, 354, 207), (205, 356, 355, 206), (204, 357, 356, 205), (203, 358, 357, 204), (202, 359, 358, 203), (201, 360, 359, 202), (200, 330, 360, 201), (329, 361, 362, 330), (361, 232, 263, 362), (331, 363, 361, 329), (363, 233, 232, 361), (332, 364, 363, 331), (364, 234, 233, 363), (333, 365, 364, 332), (365, 235, 234, 364), (334, 366, 365, 333), (366, 236, 235, 365), (335, 367, 366, 334), (367, 237, 236, 366), (336, 368, 367, 335), (368, 238, 237, 367), (337, 369, 368, 336), (369, 239, 238, 368), (338, 370, 369, 337), (370, 240, 239, 369), (339, 371, 370, 338), (371, 241, 240, 370), (340, 372, 371, 339), (372, 242, 241, 371), (341, 373, 372, 340), (373, 243, 242, 372), (342, 374, 373, 341), (374, 244, 243, 373), (343, 375, 374, 342), (375, 245, 244, 374), (344, 376, 375, 343), (376, 246, 245, 375), (345, 377, 376, 344), (377, 247, 246, 376), (346, 378, 377, 345), (378, 248, 247, 377), (347, 379, 378, 346), (379, 249, 248, 378), (348, 380, 379, 347), (380, 250, 249, 379), (349, 381, 380, 348), (381, 251, 250, 380), (350, 382, 381, 349), (382, 252, 251, 381), (351, 383, 382, 350), (383, 253, 252, 382), (352, 384, 383, 351), (384, 254, 253, 383), (353, 385, 384, 352), (385, 255, 254, 384), (354, 386, 385, 353), (386, 256, 255, 385), (355, 387, 386, 354), (387, 257, 256, 386), (356, 388, 387, 355), (388, 258, 257, 387), (357, 389, 388, 356), (389, 259, 258, 388), (358, 390, 389, 357), (390, 260, 259, 389), (359, 391, 390, 358), (391, 261, 260, 390), (360, 392, 391, 359), (392, 262, 261, 391), (330, 362, 392, 360), (362, 263, 262, 392), (394, 200, 201, 393), (393, 201, 202, 395), (395, 202, 203, 396), (396, 203, 204, 397), (397, 204, 205, 398), (398, 205, 206, 399), (399, 206, 207, 400), (400, 207, 208, 401), (401, 208, 209, 402), (402, 209, 210, 403), (403, 210, 211, 404), (404, 211, 212, 405), (405, 212, 213, 406), (406, 213, 214, 407), (407, 214, 215, 408), (408, 215, 216, 409), (409, 216, 217, 410), (410, 217, 218, 411), (411, 218, 219, 412), (412, 219, 220, 413), (413, 220, 221, 414), (414, 221, 222, 415), (415, 222, 223, 416), (416, 223, 224, 417), (417, 224, 225, 418), (418, 225, 226, 419), (419, 226, 227, 420), (420, 227, 228, 421), (421, 228, 229, 422), (422, 229, 230, 423), (423, 230, 231, 424), (200, 394, 424, 231), (168, 426, 425, 169), (169, 425, 427, 170), (170, 427, 428, 171), (171, 428, 429, 172), (172, 429, 430, 173), (173, 430, 431, 174), (174, 431, 432, 175), (175, 432, 433, 176), (176, 433, 434, 177), (177, 434, 435, 178), (178, 435, 436, 179), (179, 436, 437, 180), (180, 437, 438, 181), (181, 438, 439, 182), (182, 439, 440, 183), (183, 440, 441, 184), (184, 441, 442, 185), (185, 442, 443, 186), (186, 443, 444, 187), (187, 444, 445, 188), (188, 445, 446, 189), (189, 446, 447, 190), (190, 447, 448, 191), (191, 448, 449, 192), (192, 449, 450, 193), (193, 450, 451, 194), (194, 451, 452, 195), (195, 452, 453, 196), (196, 453, 454, 197), (197, 454, 455, 198), (198, 455, 456, 199), (426, 168, 199, 456), (168, 457, 458, 199), (199, 458, 459, 198), (198, 459, 460, 197), (197, 460, 461, 196), (196, 461, 462, 195), (195, 462, 463, 194), (194, 463, 464, 193), (193, 464, 465, 192), (192, 465, 466, 191), (191, 466, 467, 190), (190, 467, 468, 189), (189, 468, 469, 188), (188, 469, 470, 187), (187, 470, 471, 186), (186, 471, 472, 185), (185, 472, 473, 184), (184, 473, 474, 183), (183, 474, 475, 182), (182, 475, 476, 181), (181, 476, 477, 180), (180, 477, 478, 179), (179, 478, 479, 178), (178, 479, 480, 177), (177, 480, 481, 176), (176, 481, 482, 175), (175, 482, 483, 174), (174, 483, 484, 173), (173, 484, 485, 172), (172, 485, 486, 171), (171, 486, 487, 170), (170, 487, 488, 169), (457, 168, 169, 488), (265, 489, 493, 266), (489, 490, 494, 493), (490, 491, 495, 494), (491, 492, 496, 495), (492, 297, 298, 496), (266, 493, 497, 267), (493, 494, 498, 497), (494, 495, 499, 498), (495, 496, 500, 499), (496, 298, 299, 500), (267, 497, 501, 268), (497, 498, 502, 501), (498, 499, 503, 502), (499, 500, 504, 503), (500, 299, 300, 504), (268, 501, 505, 269), (501, 502, 506, 505), (502, 503, 507, 506), (503, 504, 508, 507), (504, 300, 301, 508), (269, 505, 509, 270), (505, 506, 510, 509), (506, 507, 511, 510), (507, 508, 512, 511), (508, 301, 302, 512), (270, 509, 513, 271), (509, 510, 514, 513), (510, 511, 515, 514), (511, 512, 516, 515), (512, 302, 303, 516), (271, 513, 517, 272), (513, 514, 518, 517), (514, 515, 519, 518), (515, 516, 520, 519), (516, 303, 304, 520), (272, 517, 521, 273), (517, 518, 522, 521), (518, 519, 523, 522), (519, 520, 524, 523), (520, 304, 305, 524), (273, 521, 525, 274), (521, 522, 526, 525), (522, 523, 527, 526), (523, 524, 528, 527), (524, 305, 306, 528), (274, 525, 529, 275), (525, 526, 530, 529), (526, 527, 531, 530), (527, 528, 532, 531), (528, 306, 307, 532), (275, 529, 533, 276), (529, 530, 534, 533), (530, 531, 535, 534), (531, 532, 536, 535), (532, 307, 308, 536), (276, 533, 537, 277), (533, 534, 538, 537), (534, 535, 539, 538), (535, 536, 540, 539), (536, 308, 309, 540), (277, 537, 541, 278), (537, 538, 542, 541), (538, 539, 543, 542), (539, 540, 544, 543), (540, 309, 310, 544), (278, 541, 545, 279), (541, 542, 546, 545), (542, 543, 547, 546), (543, 544, 548, 547), (544, 310, 311, 548), (279, 545, 549, 280), (545, 546, 550, 549), (546, 547, 551, 550), (547, 548, 552, 551), (548, 311, 312, 552), (280, 549, 553, 281), (549, 550, 554, 553), (550, 551, 555, 554), (551, 552, 556, 555), (552, 312, 313, 556), (281, 553, 557, 282), (553, 554, 558, 557), (554, 555, 559, 558), (555, 556, 560, 559), (556, 313, 314, 560), (282, 557, 561, 283), (557, 558, 562, 561), (558, 559, 563, 562), (559, 560, 564, 563), (560, 314, 315, 564), (283, 561, 565, 284), (561, 562, 566, 565), (562, 563, 567, 566), (563, 564, 568, 567), (564, 315, 316, 568), (284, 565, 569, 285), (565, 566, 570, 569), (566, 567, 571, 570), (567, 568, 572, 571), (568, 316, 317, 572), (285, 569, 573, 286), (569, 570, 574, 573), (570, 571, 575, 574), (571, 572, 576, 575), (572, 317, 318, 576), (286, 573, 577, 287), (573, 574, 578, 577), (574, 575, 579, 578), (575, 576, 580, 579), (576, 318, 319, 580), (287, 577, 581, 288), (577, 578, 582, 581), (578, 579, 583, 582), (579, 580, 584, 583), (580, 319, 320, 584), (288, 581, 585, 289), (581, 582, 586, 585), (582, 583, 587, 586), (583, 584, 588, 587), (584, 320, 321, 588), (289, 585, 589, 290), (585, 586, 590, 589), (586, 587, 591, 590), (587, 588, 592, 591), (588, 321, 322, 592), (290, 589, 593, 291), (589, 590, 594, 593), (590, 591, 595, 594), (591, 592, 596, 595), (592, 322, 323, 596), (291, 593, 597, 292), (593, 594, 598, 597), (594, 595, 599, 598), (595, 596, 600, 599), (596, 323, 324, 600), (292, 597, 601, 293), (597, 598, 602, 601), (598, 599, 603, 602), (599, 600, 604, 603), (600, 324, 325, 604), (293, 601, 605, 294), (601, 602, 606, 605), (602, 603, 607, 606), (603, 604, 608, 607), (604, 325, 326, 608), (294, 605, 609, 295), (605, 606, 610, 609), (606, 607, 611, 610), (607, 608, 612, 611), (608, 326, 327, 612), (295, 609, 613, 296), (609, 610, 614, 613), (610, 611, 615, 614), (611, 612, 616, 615), (612, 327, 328, 616), (296, 613, 489, 265), (613, 614, 490, 489), (614, 615, 491, 490), (615, 616, 492, 491), (616, 328, 297, 492), (426, 630, 623, 425), (630, 629, 622, 623), (629, 628, 621, 622), (628, 627, 620, 621), (627, 626, 619, 620), (626, 625, 618, 619), (625, 624, 617, 618), (624, 394, 393, 617), (425, 623, 637, 427), (623, 622, 636, 637), (622, 621, 635, 636), (621, 620, 634, 635), (620, 619, 633, 634), (619, 618, 632, 633), (618, 617, 631, 632), (617, 393, 395, 631), (427, 637, 644, 428), (637, 636, 643, 644), (636, 635, 642, 643), (635, 634, 641, 642), (634, 633, 640, 641), (633, 632, 639, 640), (632, 631, 638, 639), (631, 395, 396, 638), (428, 644, 651, 429), (644, 643, 650, 651), (643, 642, 649, 650), (642, 641, 648, 649), (641, 640, 647, 648), (640, 639, 646, 647), (639, 638, 645, 646), (638, 396, 397, 645), (429, 651, 658, 430), (651, 650, 657, 658), (650, 649, 656, 657), (649, 648, 655, 656), (648, 647, 654, 655), (647, 646, 653, 654), (646, 645, 652, 653), (645, 397, 398, 652), (430, 658, 665, 431), (658, 657, 664, 665), (657, 656, 663, 664), (656, 655, 662, 663), (655, 654, 661, 662), (654, 653, 660, 661), (653, 652, 659, 660), (652, 398, 399, 659), (431, 665, 672, 432), (665, 664, 671, 672), (664, 663, 670, 671), (663, 662, 669, 670), (662, 661, 668, 669), (661, 660, 667, 668), (660, 659, 666, 667), (659, 399, 400, 666), (432, 672, 679, 433), (672, 671, 678, 679), (671, 670, 677, 678), (670, 669, 676, 677), (669, 668, 675, 676), (668, 667, 674, 675), (667, 666, 673, 674), (666, 400, 401, 673), (433, 679, 686, 434), (679, 678, 685, 686), (678, 677, 684, 685), (677, 676, 683, 684), (676, 675, 682, 683), (675, 674, 681, 682), (674, 673, 680, 681), (673, 401, 402, 680), (434, 686, 693, 435), (686, 685, 692, 693), (685, 684, 691, 692), (684, 683, 690, 691), (683, 682, 689, 690), (682, 681, 688, 689), (681, 680, 687, 688), (680, 402, 403, 687), (435, 693, 700, 436), (693, 692, 699, 700), (692, 691, 698, 699), (691, 690, 697, 698), (690, 689, 696, 697), (689, 688, 695, 696), (688, 687, 694, 695), (687, 403, 404, 694), (436, 700, 707, 437), (700, 699, 706, 707), (699, 698, 705, 706), (698, 697, 704, 705), (697, 696, 703, 704), (696, 695, 702, 703), (695, 694, 701, 702), (694, 404, 405, 701), (437, 707, 714, 438), (707, 706, 713, 714), (706, 705, 712, 713), (705, 704, 711, 712), (704, 703, 710, 711), (703, 702, 709, 710), (702, 701, 708, 709), (701, 405, 406, 708), (438, 714, 721, 439), (714, 713, 720, 721), (713, 712, 719, 720), (712, 711, 718, 719), (711, 710, 717, 718), (710, 709, 716, 717), (709, 708, 715, 716), (708, 406, 407, 715), (439, 721, 728, 440), (721, 720, 727, 728), (720, 719, 726, 727), (719, 718, 725, 726), (718, 717, 724, 725), (717, 716, 723, 724), (716, 715, 722, 723), (715, 407, 408, 722), (440, 728, 735, 441), (728, 727, 734, 735), (727, 726, 733, 734), (726, 725, 732, 733), (725, 724, 731, 732), (724, 723, 730, 731), (723, 722, 729, 730), (722, 408, 409, 729), (441, 735, 742, 442), (735, 734, 741, 742), (734, 733, 740, 741), (733, 732, 739, 740), (732, 731, 738, 739), (731, 730, 737, 738), (730, 729, 736, 737), (729, 409, 410, 736), (442, 742, 749, 443), (742, 741, 748, 749), (741, 740, 747, 748), (740, 739, 746, 747), (739, 738, 745, 746), (738, 737, 744, 745), (737, 736, 743, 744), (736, 410, 411, 743), (443, 749, 756, 444), (749, 748, 755, 756), (748, 747, 754, 755), (747, 746, 753, 754), (746, 745, 752, 753), (745, 744, 751, 752), (744, 743, 750, 751), (743, 411, 412, 750), (444, 756, 763, 445), (756, 755, 762, 763), (755, 754, 761, 762), (754, 753, 760, 761), (753, 752, 759, 760), (752, 751, 758, 759), (751, 750, 757, 758), (750, 412, 413, 757), (445, 763, 770, 446), (763, 762, 769, 770), (762, 761, 768, 769), (761, 760, 767, 768), (760, 759, 766, 767), (759, 758, 765, 766), (758, 757, 764, 765), (757, 413, 414, 764), (446, 770, 777, 447), (770, 769, 776, 777), (769, 768, 775, 776), (768, 767, 774, 775), (767, 766, 773, 774), (766, 765, 772, 773), (765, 764, 771, 772), (764, 414, 415, 771), (447, 777, 784, 448), (777, 776, 783, 784), (776, 775, 782, 783), (775, 774, 781, 782), (774, 773, 780, 781), (773, 772, 779, 780), (772, 771, 778, 779), (771, 415, 416, 778), (448, 784, 791, 449), (784, 783, 790, 791), (783, 782, 789, 790), (782, 781, 788, 789), (781, 780, 787, 788), (780, 779, 786, 787), (779, 778, 785, 786), (778, 416, 417, 785), (449, 791, 798, 450), (791, 790, 797, 798), (790, 789, 796, 797), (789, 788, 795, 796), (788, 787, 794, 795), (787, 786, 793, 794), (786, 785, 792, 793), (785, 417, 418, 792), (450, 798, 805, 451), (798, 797, 804, 805), (797, 796, 803, 804), (796, 795, 802, 803), (795, 794, 801, 802), (794, 793, 800, 801), (793, 792, 799, 800), (792, 418, 419, 799), (451, 805, 812, 452), (805, 804, 811, 812), (804, 803, 810, 811), (803, 802, 809, 810), (802, 801, 808, 809), (801, 800, 807, 808), (800, 799, 806, 807), (799, 419, 420, 806), (452, 812, 819, 453), (812, 811, 818, 819), (811, 810, 817, 818), (810, 809, 816, 817), (809, 808, 815, 816), (808, 807, 814, 815), (807, 806, 813, 814), (806, 420, 421, 813), (453, 819, 826, 454), (819, 818, 825, 826), (818, 817, 824, 825), (817, 816, 823, 824), (816, 815, 822, 823), (815, 814, 821, 822), (814, 813, 820, 821), (813, 421, 422, 820), (454, 826, 833, 455), (826, 825, 832, 833), (825, 824, 831, 832), (824, 823, 830, 831), (823, 822, 829, 830), (822, 821, 828, 829), (821, 820, 827, 828), (820, 422, 423, 827), (455, 833, 840, 456), (833, 832, 839, 840), (832, 831, 838, 839), (831, 830, 837, 838), (830, 829, 836, 837), (829, 828, 835, 836), (828, 827, 834, 835), (827, 423, 424, 834), (394, 624, 834, 424), (624, 625, 835, 834), (625, 626, 836, 835), (626, 627, 837, 836), (627, 628, 838, 837), (628, 629, 839, 838), (629, 630, 840, 839), (630, 426, 456, 840), (906, 937, 905), (907, 937, 906), (908, 937, 907), (909, 937, 908), (910, 937, 909), (911, 937, 910), (912, 937, 911), (913, 937, 912), (914, 937, 913), (915, 937, 914), (916, 937, 915), (917, 937, 916), (918, 937, 917), (919, 937, 918), (920, 937, 919), (921, 937, 920), (922, 937, 921), (923, 937, 922), (924, 937, 923), (925, 937, 924), (926, 937, 925), (927, 937, 926), (928, 937, 927), (929, 937, 928), (930, 937, 929), (931, 937, 930), (932, 937, 931), (933, 937, 932), (934, 937, 933), (935, 937, 934), (936, 937, 935), (905, 937, 936), (872, 938, 939, 841), (871, 940, 938, 872), (870, 941, 940, 871), (869, 942, 941, 870), (868, 943, 942, 869), (867, 944, 943, 868), (866, 945, 944, 867), (865, 946, 945, 866), (864, 947, 946, 865), (863, 948, 947, 864), (862, 949, 948, 863), (861, 950, 949, 862), (860, 951, 950, 861), (859, 952, 951, 860), (858, 953, 952, 859), (857, 954, 953, 858), (856, 955, 954, 857), (855, 956, 955, 856), (854, 957, 956, 855), (853, 958, 957, 854), (852, 959, 958, 853), (851, 960, 959, 852), (850, 961, 960, 851), (849, 962, 961, 850), (848, 963, 962, 849), (847, 964, 963, 848), (846, 965, 964, 847), (845, 966, 965, 846), (844, 967, 966, 845), (843, 968, 967, 844), (842, 969, 968, 843), (841, 939, 969, 842), (457, 970, 971, 458), (970, 841, 842, 971), (458, 971, 972, 459), (971, 842, 843, 972), (459, 972, 973, 460), (972, 843, 844, 973), (460, 973, 974, 461), (973, 844, 845, 974), (461, 974, 975, 462), (974, 845, 846, 975), (462, 975, 976, 463), (975, 846, 847, 976), (463, 976, 977, 464), (976, 847, 848, 977), (464, 977, 978, 465), (977, 848, 849, 978), (465, 978, 979, 466), (978, 849, 850, 979), (466, 979, 980, 467), (979, 850, 851, 980), (467, 980, 981, 468), (980, 851, 852, 981), (468, 981, 982, 469), (981, 852, 853, 982), (469, 982, 983, 470), (982, 853, 854, 983), (470, 983, 984, 471), (983, 854, 855, 984), (471, 984, 985, 472), (984, 855, 856, 985), (472, 985, 986, 473), (985, 856, 857, 986), (473, 986, 987, 474), (986, 857, 858, 987), (474, 987, 988, 475), (987, 858, 859, 988), (475, 988, 989, 476), (988, 859, 860, 989), (476, 989, 990, 477), (989, 860, 861, 990), (477, 990, 991, 478), (990, 861, 862, 991), (478, 991, 992, 479), (991, 862, 863, 992), (479, 992, 993, 480), (992, 863, 864, 993), (480, 993, 994, 481), (993, 864, 865, 994), (481, 994, 995, 482), (994, 865, 866, 995), (482, 995, 996, 483), (995, 866, 867, 996), (483, 996, 997, 484), (996, 867, 868, 997), (484, 997, 998, 485), (997, 868, 869, 998), (485, 998, 999, 486), (998, 869, 870, 999), (486, 999, 1000, 487), (999, 870, 871, 1000), (487, 1000, 1001, 488), (1000, 871, 872, 1001), (841, 970, 1001, 872), (970, 457, 488, 1001), (938, 1002, 1003, 939), (1002, 874, 873, 1003), (940, 1004, 1002, 938), (1004, 875, 874, 1002), (941, 1005, 1004, 940), (1005, 876, 875, 1004), (942, 1006, 1005, 941), (1006, 877, 876, 1005), (943, 1007, 1006, 942), (1007, 878, 877, 1006), (944, 1008, 1007, 943), (1008, 879, 878, 1007), (945, 1009, 1008, 944), (1009, 880, 879, 1008), (946, 1010, 1009, 945), (1010, 881, 880, 1009), (947, 1011, 1010, 946), (1011, 882, 881, 1010), (948, 1012, 1011, 947), (1012, 883, 882, 1011), (949, 1013, 1012, 948), (1013, 884, 883, 1012), (950, 1014, 1013, 949), (1014, 885, 884, 1013), (951, 1015, 1014, 950), (1015, 886, 885, 1014), (952, 1016, 1015, 951), (1016, 887, 886, 1015), (953, 1017, 1016, 952), (1017, 888, 887, 1016), (954, 1018, 1017, 953), (1018, 889, 888, 1017), (955, 1019, 1018, 954), (1019, 890, 889, 1018), (956, 1020, 1019, 955), (1020, 891, 890, 1019), (957, 1021, 1020, 956), (1021, 892, 891, 1020), (958, 1022, 1021, 957), (1022, 893, 892, 1021), (959, 1023, 1022, 958), (1023, 894, 893, 1022), (960, 1024, 1023, 959), (1024, 895, 894, 1023), (961, 1025, 1024, 960), (1025, 896, 895, 1024), (962, 1026, 1025, 961), (1026, 897, 896, 1025), (963, 1027, 1026, 962), (1027, 898, 897, 1026), (964, 1028, 1027, 963), (1028, 899, 898, 1027), (965, 1029, 1028, 964), (1029, 900, 899, 1028), (966, 1030, 1029, 965), (1030, 901, 900, 1029), (967, 1031, 1030, 966), (1031, 902, 901, 1030), (968, 1032, 1031, 967), (1032, 903, 902, 1031), (969, 1033, 1032, 968), (1033, 904, 903, 1032), (939, 1003, 1033, 969), (1003, 873, 904, 1033), (905, 1034, 1035, 906), (1034, 873, 874, 1035), (875, 1036, 1035, 874), (1036, 907, 906, 1035), (876, 1037, 1036, 875), (1037, 908, 907, 1036), (877, 1038, 1037, 876), (1038, 909, 908, 1037), (878, 1039, 1038, 877), (1039, 910, 909, 1038), (879, 1040, 1039, 878), (1040, 911, 910, 1039), (880, 1041, 1040, 879), (1041, 912, 911, 1040), (881, 1042, 1041, 880), (1042, 913, 912, 1041), (882, 1043, 1042, 881), (1043, 914, 913, 1042), (883, 1044, 1043, 882), (1044, 915, 914, 1043), (884, 1045, 1044, 883), (1045, 916, 915, 1044), (885, 1046, 1045, 884), (1046, 917, 916, 1045), (886, 1047, 1046, 885), (1047, 918, 917, 1046), (887, 1048, 1047, 886), (1048, 919, 918, 1047), (888, 1049, 1048, 887), (1049, 920, 919, 1048), (889, 1050, 1049, 888), (1050, 921, 920, 1049), (890, 1051, 1050, 889), (1051, 922, 921, 1050), (891, 1052, 1051, 890), (1052, 923, 922, 1051), (892, 1053, 1052, 891), (1053, 924, 923, 1052), (893, 1054, 1053, 892), (1054, 925, 924, 1053), (894, 1055, 1054, 893), (1055, 926, 925, 1054), (895, 1056, 1055, 894), (1056, 927, 926, 1055), (896, 1057, 1056, 895), (1057, 928, 927, 1056), (897, 1058, 1057, 896), (1058, 929, 928, 1057), (898, 1059, 1058, 897), (1059, 930, 929, 1058), (899, 1060, 1059, 898), (1060, 931, 930, 1059), (900, 1061, 1060, 899), (1061, 932, 931, 1060), (901, 1062, 1061, 900), (1062, 933, 932, 1061), (902, 1063, 1062, 901), (1063, 934, 933, 1062), (903, 1064, 1063, 902), (1064, 935, 934, 1063), (904, 1065, 1064, 903), (1065, 936, 935, 1064), (873, 1034, 1065, 904), (1034, 905, 936, 1065), (20, 1078, 1069, 9), (1078, 1079, 1070, 1069), (1079, 1080, 1071, 1070), (1080, 22, 13, 1071), (11, 1075, 1081, 21), (1075, 1076, 1082, 1081), (1076, 1077, 1083, 1082), (1077, 15, 23, 1083), (8, 1066, 1084, 28), (1066, 1067, 1085, 1084), (1067, 1068, 1086, 1085), (1068, 12, 30, 1086), (29, 1087, 1072, 10), (1087, 1088, 1073, 1072), (1088, 1089, 1074, 1073), (1089, 31, 14, 1074), (40, 1090, 1066, 8), (1090, 1091, 1067, 1066), (1091, 1092, 1068, 1067), (1092, 45, 12, 1068), (41, 1093, 1090, 40), (1093, 1094, 1091, 1090), (1094, 1095, 1092, 1091), (1095, 44, 45, 1092), (10, 1072, 1093, 41), (1072, 1073, 1094, 1093), (1073, 1074, 1095, 1094), (1074, 14, 44, 1095), (47, 1098, 1071, 13), (1098, 1097, 1070, 1071), (1097, 1096, 1069, 1070), (1096, 43, 9, 1069), (46, 1101, 1098, 47), (1101, 1100, 1097, 1098), (1100, 1099, 1096, 1097), (1099, 42, 43, 1096), (15, 1077, 1101, 46), (1077, 1076, 1100, 1101), (1076, 1075, 1099, 1100), (1075, 11, 42, 1099), (18, 1106, 1110, 20), (1106, 1107, 1111, 1110), (1107, 26, 28, 1111), (27, 1109, 1113, 29), (1109, 1108, 1112, 1113), (1108, 19, 21, 1112), (22, 1114, 1102, 16), (1114, 1115, 1103, 1102), (1115, 30, 24, 1103), (31, 1117, 1105, 25), (1117, 1116, 1104, 1105), (1116, 23, 17, 1104), (53, 1119, 1103, 24), (1119, 1118, 1102, 1103), (1118, 48, 16, 1102), (52, 1121, 1119, 53), (1121, 1120, 1118, 1119), (1120, 49, 48, 1118), (25, 1105, 1121, 52), (1105, 1104, 1120, 1121), (1104, 17, 49, 1120), (54, 1123, 1109, 27), (1123, 1122, 1108, 1109), (1122, 51, 19, 1108), (55, 1125, 1123, 54), (1125, 1124, 1122, 1123), (1124, 50, 51, 1122), (26, 1107, 1125, 55), (1107, 1106, 1124, 1125), (1106, 18, 50, 1124), (1084, 1126, 1111, 28), (1126, 1127, 1110, 1111), (1127, 1078, 20, 1110), (1085, 1128, 1126, 1084), (1128, 1129, 1127, 1126), (1129, 1079, 1078, 1127), (1086, 1131, 1128, 1085), (1131, 1130, 1129, 1128), (1130, 1080, 1079, 1129), (30, 1115, 1131, 1086), (1115, 1114, 1130, 1131), (1114, 22, 1080, 1130), (1081, 1132, 1112, 21), (1132, 1133, 1113, 1112), (1133, 1087, 29, 1113), (1082, 1134, 1132, 1081), (1134, 1135, 1133, 1132), (1135, 1088, 1087, 1133), (1083, 1137, 1134, 1082), (1137, 1136, 1135, 1134), (1136, 1089, 1088, 1135), (23, 1116, 1137, 1083), (1116, 1117, 1136, 1137), (1117, 31, 1089, 1136), (132, 1138, 1141, 121), (1138, 1139, 1142, 1141), (1139, 1140, 1143, 1142), (1140, 134, 125, 1143), (123, 1144, 1147, 133), (1144, 1145, 1148, 1147), (1145, 1146, 1149, 1148), (1146, 127, 135, 1149), (120, 1153, 1150, 140), (1153, 1154, 1151, 1150), (1154, 1155, 1152, 1151), (1155, 124, 142, 1152), (141, 1156, 1159, 122), (1156, 1157, 1160, 1159), (1157, 1158, 1161, 1160), (1158, 143, 126, 1161), (152, 1162, 1153, 120), (1162, 1163, 1154, 1153), (1163, 1164, 1155, 1154), (1164, 157, 124, 1155), (153, 1165, 1162, 152), (1165, 1166, 1163, 1162), (1166, 1167, 1164, 1163), (1167, 156, 157, 1164), (122, 1159, 1165, 153), (1159, 1160, 1166, 1165), (1160, 1161, 1167, 1166), (1161, 126, 156, 1167), (159, 1170, 1143, 125), (1170, 1169, 1142, 1143), (1169, 1168, 1141, 1142), (1168, 155, 121, 1141), (158, 1173, 1170, 159), (1173, 1172, 1169, 1170), (1172, 1171, 1168, 1169), (1171, 154, 155, 1168), (127, 1146, 1173, 158), (1146, 1145, 1172, 1173), (1145, 1144, 1171, 1172), (1144, 123, 154, 1171), (130, 1174, 1176, 132), (1174, 1175, 1177, 1176), (1175, 138, 140, 1177), (139, 1179, 1181, 141), (1179, 1178, 1180, 1181), (1178, 131, 133, 1180), (134, 1182, 1184, 128), (1182, 1183, 1185, 1184), (1183, 142, 136, 1185), (143, 1187, 1189, 137), (1187, 1186, 1188, 1189), (1186, 135, 129, 1188), (165, 1191, 1185, 136), (1191, 1190, 1184, 1185), (1190, 160, 128, 1184), (164, 1193, 1191, 165), (1193, 1192, 1190, 1191), (1192, 161, 160, 1190), (137, 1189, 1193, 164), (1189, 1188, 1192, 1193), (1188, 129, 161, 1192), (166, 1195, 1179, 139), (1195, 1194, 1178, 1179), (1194, 163, 131, 1178), (167, 1197, 1195, 166), (1197, 1196, 1194, 1195), (1196, 162, 163, 1194), (138, 1175, 1197, 167), (1175, 1174, 1196, 1197), (1174, 130, 162, 1196), (1150, 1199, 1177, 140), (1199, 1198, 1176, 1177), (1198, 1138, 132, 1176), (1151, 1201, 1199, 1150), (1201, 1200, 1198, 1199), (1200, 1139, 1138, 1198), (1152, 1202, 1201, 1151), (1202, 1203, 1200, 1201), (1203, 1140, 1139, 1200), (142, 1183, 1202, 1152), (1183, 1182, 1203, 1202), (1182, 134, 1140, 1203), (1147, 1204, 1180, 133), (1204, 1205, 1181, 1180), (1205, 1156, 141, 1181), (1148, 1206, 1204, 1147), (1206, 1207, 1205, 1204), (1207, 1157, 1156, 1205), (1149, 1208, 1206, 1148), (1208, 1209, 1207, 1206), (1209, 1158, 1157, 1207), (135, 1186, 1208, 1149), (1186, 1187, 1209, 1208), (1187, 143, 1158, 1209), (98, 1213, 1210, 89), (1213, 1214, 1211, 1210), (1214, 1215, 1212, 1211), (1215, 102, 91, 1212), (88, 1219, 1216, 96), (1219, 1220, 1217, 1216), (1220, 1221, 1218, 1217), (1221, 90, 100, 1218), (81, 1222, 1225, 99), (1222, 1223, 1226, 1225), (1223, 1224, 1227, 1226), (1224, 83, 103, 1227), (97, 1231, 1228, 80), (1231, 1232, 1229, 1228), (1232, 1233, 1230, 1229), (1233, 101, 82, 1230), (99, 1225, 1234, 66), (1225, 1226, 1235, 1234), (1226, 1227, 1236, 1235), (1227, 103, 71, 1236), (66, 1234, 1237, 67), (1234, 1235, 1238, 1237), (1235, 1236, 1239, 1238), (1236, 71, 70, 1239), (67, 1237, 1231, 97), (1237, 1238, 1232, 1231), (1238, 1239, 1233, 1232), (1239, 70, 101, 1233), (102, 1215, 1242, 68), (1215, 1214, 1241, 1242), (1214, 1213, 1240, 1241), (1213, 98, 64, 1240), (68, 1242, 1245, 69), (1242, 1241, 1244, 1245), (1241, 1240, 1243, 1244), (1240, 64, 65, 1243), (69, 1245, 1218, 100), (1245, 1244, 1217, 1218), (1244, 1243, 1216, 1217), (1243, 65, 96, 1216), (83, 1248, 1246, 85), (1248, 1249, 1247, 1246), (1249, 91, 93, 1247), (90, 1253, 1251, 92), (1253, 1252, 1250, 1251), (1252, 82, 84, 1250), (87, 1256, 1254, 81), (1256, 1257, 1255, 1254), (1257, 95, 89, 1255), (94, 1261, 1259, 88), (1261, 1260, 1258, 1259), (1260, 86, 80, 1258), (95, 1257, 1263, 63), (1257, 1256, 1262, 1263), (1256, 87, 58, 1262), (63, 1263, 1265, 62), (1263, 1262, 1264, 1265), (1262, 58, 59, 1264), (62, 1265, 1261, 94), (1265, 1264, 1260, 1261), (1264, 59, 86, 1260), (92, 1251, 1267, 60), (1251, 1250, 1266, 1267), (1250, 84, 57, 1266), (60, 1267, 1269, 61), (1267, 1266, 1268, 1269), (1266, 57, 56, 1268), (61, 1269, 1247, 93), (1269, 1268, 1246, 1247), (1268, 56, 85, 1246), (1210, 1271, 1255, 89), (1271, 1270, 1254, 1255), (1270, 1222, 81, 1254), (1211, 1272, 1271, 1210), (1272, 1273, 1270, 1271), (1273, 1223, 1222, 1270), (1212, 1274, 1272, 1211), (1274, 1275, 1273, 1272), (1275, 1224, 1223, 1273), (91, 1249, 1274, 1212), (1249, 1248, 1275, 1274), (1248, 83, 1224, 1275), (1228, 1276, 1258, 80), (1276, 1277, 1259, 1258), (1277, 1219, 88, 1259), (1229, 1279, 1276, 1228), (1279, 1278, 1277, 1276), (1278, 1220, 1219, 1277), (1230, 1281, 1279, 1229), (1281, 1280, 1278, 1279), (1280, 1221, 1220, 1278), (82, 1252, 1281, 1230), (1252, 1253, 1280, 1281), (1253, 90, 1221, 1280)])
me_rocketmesh.polygons.foreach_set('use_smooth', [1, 1, 1, 1, 1, 1, 1, 1, 1, 1, 1, 1, 1, 1, 1, 1, 1, 1, 1, 1, 1, 1, 1, 1, 1, 1, 1, 1, 1, 1, 1, 1, 1, 1, 1, 1, 1, 1, 1, 1, 1, 1, 1, 1, 1, 1, 1, 1, 1, 1, 1, 1, 1, 1, 1, 1, 1, 1, 1, 1, 1, 1, 1, 1, 1, 1, 1, 1, 1, 1, 1, 1, 1, 1, 1, 1, 1, 1, 1, 1, 1, 1, 1, 1, 1, 1, 1, 1, 1, 1, 1, 1, 1, 1, 1, 1, 1, 1, 1, 1, 1, 1, 1, 1, 1, 1, 1, 1, 1, 1, 1, 1, 1, 1, 1, 1, 1, 1, 1, 1, 1, 1, 1, 1, 1, 1, 1, 1, 1, 1, 1, 1, 1, 1, 1, 1, 1, 1, 1, 1, 1, 1, 1, 1, 1, 1, 1, 1, 1, 1, 1, 1, 1, 1, 1, 1, 1, 1, 1, 1, 1, 1, 1, 1, 1, 1, 1, 1, 1, 1, 1, 1, 1, 1, 1, 1, 1, 1, 1, 1, 1, 1, 1, 1, 1, 1, 1, 1, 1, 1, 1, 1, 1, 1, 1, 1, 1, 1, 1, 1, 1, 1, 1, 1, 1, 1, 1, 1, 1, 1, 1, 1, 1, 1, 1, 1, 1, 1, 1, 1, 1, 1, 1, 1, 1, 1, 1, 1, 1, 1, 1, 1, 1, 1, 1, 1, 1, 1, 1, 1, 1, 1, 1, 1, 1, 1, 1, 1, 1, 1, 1, 1, 1, 1, 1, 1, 1, 1, 1, 1, 1, 1, 1, 1, 1, 1, 1, 1, 1, 1, 1, 1, 1, 1, 1, 1, 1, 1, 1, 1, 1, 1, 1, 1, 1, 1, 1, 1, 1, 1, 1, 1, 1, 1, 1, 1, 1, 1, 1, 1, 1, 1, 1, 1, 1, 1, 1, 1, 1, 1, 1, 1, 1, 1, 1, 1, 1, 1, 1, 1, 1, 1, 1, 1, 1, 1, 1, 1, 1, 1, 1, 1, 1, 1, 1, 1, 1, 1, 1, 1, 1, 1, 1, 1, 1, 1, 1, 1, 1, 1, 1, 1, 1, 1, 1, 1, 1, 1, 1, 1, 1, 1, 1, 1, 1, 1, 1, 1, 1, 1, 1, 1, 1, 1, 1, 1, 1, 1, 1, 1, 1, 1, 1, 1, 1, 1, 1, 1, 1, 1, 1, 1, 1, 1, 1, 1, 1, 1, 1, 1, 1, 1, 1, 1, 1, 1, 1, 1, 1, 1, 1, 1, 1, 1, 1, 1, 1, 1, 1, 1, 1, 1, 1, 1, 1, 1, 1, 1, 1, 1, 1, 1, 1, 1, 1, 1, 1, 1, 1, 1, 1, 1, 1, 1, 1, 1, 1, 1, 1, 1, 1, 1, 1, 1, 1, 1, 1, 1, 1, 1, 1, 1, 1, 1, 1, 1, 1, 1, 1, 1, 1, 1, 1, 1, 1, 1, 1, 1, 1, 1, 1, 1, 1, 1, 1, 1, 1, 1, 1, 1, 1, 1, 1, 1, 1, 1, 1, 1, 1, 1, 1, 1, 1, 1, 1, 1, 1, 1, 1, 1, 1, 1, 1, 1, 1, 1, 1, 1, 1, 1, 1, 1, 1, 1, 1, 1, 1, 1, 1, 1, 1, 1, 1, 1, 1, 1, 1, 1, 1, 1, 1, 1, 1, 1, 1, 1, 1, 1, 1, 1, 1, 1, 1, 1, 1, 1, 1, 1, 1, 1, 1, 1, 1, 1, 1, 1, 1, 1, 1, 1, 1, 1, 1, 1, 1, 1, 1, 1, 1, 1, 1, 1, 1, 1, 1, 1, 1, 1, 1, 1, 1, 1, 1, 1, 1, 1, 1, 1, 1, 1, 1, 1, 1, 1, 1, 1, 1, 1, 1, 1, 1, 1, 1, 1, 1, 1, 1, 1, 1, 1, 1, 1, 1, 1, 1, 1, 1, 1, 1, 1, 1, 1, 1, 1, 1, 1, 1, 1, 1, 1, 1, 1, 1, 1, 1, 1, 1, 1, 1, 1, 1, 1, 1, 1, 1, 1, 1, 1, 1, 1, 1, 1, 1, 1, 1, 1, 1, 1, 1, 1, 1, 1, 1, 1, 1, 1, 1, 1, 1, 1, 1, 1, 1, 1, 1, 1, 1, 1, 1, 1, 1, 1, 1, 1, 1, 1, 1, 1, 1, 1, 1, 1, 1, 1, 1, 1, 1, 1, 1, 1, 1, 1, 1, 1, 1, 1, 1, 1, 1, 1, 1, 1, 1, 1, 1, 1, 1, 1, 1, 1, 1, 1, 1, 1, 1, 1, 1, 1, 1, 1, 1, 1, 1, 1, 1, 1, 1, 1, 1, 1, 1, 1, 1, 1, 1, 1, 1, 1, 1, 1, 1, 1, 1, 1, 1, 1, 1, 1, 1, 1, 1, 1, 1, 1, 1, 1, 1, 1, 1, 1, 1, 1, 1, 1, 1, 1, 1, 1, 1, 1, 1, 1, 1, 1, 1, 1, 1, 1, 1, 1, 1, 1, 1, 1, 1, 1, 1, 1, 1, 1, 1, 1, 1, 1, 1, 1, 1, 1, 1, 1, 1, 1, 1, 1, 1, 1, 1, 1, 1, 1, 1, 1, 1, 1, 1, 1, 1, 1, 1, 1, 1, 1, 1, 1, 1, 1, 1, 1, 1, 1, 1, 1, 1, 1, 1, 1, 1, 1, 1, 1, 1, 1, 1, 1, 1, 1, 1, 1, 1, 1, 1, 1, 1, 1, 1, 1, 1, 1, 1, 1, 1, 1, 1, 1, 1, 1, 1, 1, 1, 1, 1, 1, 1, 1, 1, 1, 1, 1, 1, 1, 1, 1, 1, 1, 1, 1, 1, 1, 1, 1, 1, 1, 1, 1, 1, 1, 1, 1, 1, 1, 1, 1, 1, 1, 1, 1, 1, 1, 1, 1, 1, 1, 1, 1, 1, 1, 1, 1, 1, 1, 1, 1, 1, 1, 1, 1, 1, 1, 1, 1, 1, 1, 1, 1, 1, 1, 1, 1, 1, 1, 1, 1, 1, 1, 1, 1, 1, 1, 1, 1, 1, 1, 1, 1, 1, 1, 1, 1, 1, 1, 1, 1, 1, 1, 1, 1, 1, 1, 1, 1, 1, 1, 1, 1, 1, 1, 1, 1, 1, 1, 1, 1, 1, 1, 1, 1, 1, 1, 1, 1, 1, 1, 1, 1, 1, 1, 1, 1, 1, 1, 1, 1, 1, 1, 1, 1, 1, 1, 1, 1, 1, 1, 1, 1, 1, 1, 1, 1, 1, 1, 1, 1, 1, 1, 1, 1, 1, 1, 1, 1, 1, 1, 1, 1, 1, 1, 1, 1, 1, 1, 1, 1, 1, 1, 1, 1, 1, 1, 1, 1, 1, 1, 1, 1, 1, 1, 1, 1, 1, 1, 1, 1, 1, 1, 1, 1, 1, 1, 1, 1, 1, 1, 1, 1, 0, 0, 0, 0, 0, 0, 0, 0, 0, 0, 0, 0, 0, 0, 0, 0, 0, 0, 0, 0, 0, 0, 0, 0, 1, 1, 1, 1, 1, 1, 1, 1, 1, 1, 1, 1, 1, 1, 1, 1, 1, 1, 1, 1, 1, 1, 1, 1, 1, 1, 1, 1, 1, 1, 1, 1, 1, 1, 1, 1, 1, 1, 1, 1, 1, 1, 1, 1, 1, 1, 1, 1, 1, 1, 1, 1, 1, 1, 1, 1, 1, 1, 1, 1, 1, 1, 1, 1, 1, 1, 1, 1, 1, 1, 0, 0, 0, 0, 0, 0, 0, 0, 0, 0, 0, 0, 0, 0, 0, 0, 0, 0, 0, 0, 0, 0, 0, 0, 1, 1, 1, 1, 1, 1, 1, 1, 1, 1, 1, 1, 1, 1, 1, 1, 1, 1, 1, 1, 1, 1, 1, 1, 1, 1, 1, 1, 1, 1, 1, 1, 1, 1, 1, 1, 1, 1, 1, 1, 1, 1, 1, 1, 1, 1, 1, 1, 1, 1, 1, 1, 1, 1, 1, 1, 1, 1, 1, 1, 1, 1, 1, 1, 1, 1, 1, 1, 1, 1, 0, 0, 0, 0, 0, 0, 0, 0, 0, 0, 0, 0, 0, 0, 0, 0, 0, 0, 0, 0, 0, 0, 0, 0])
me_rocketmesh.materials.append(mat_red)
me_rocketmesh.use_remesh_preserve_volume = False
me_rocketmesh.use_remesh_preserve_attributes = False
me_rocketmesh.use_mirror_vertex_groups = False
me_rocketmesh.update()
me_mesh_004 = bpy.data.meshes.new('Mesh.004')
me_mesh_004.from_pydata([(0.7672, 0.7672, 0.0), (0.7672, -0.7672, 0.0), (-0.7672, -0.7672, 0.0), (-0.7672, 0.7672, 0.0)], [], [(0, 3, 2, 1)])
me_mesh_004.materials.append(mat_fire)
me_mesh_004.use_remesh_preserve_volume = False
me_mesh_004.use_remesh_preserve_attributes = False
me_mesh_004.use_mirror_vertex_groups = False
me_mesh_004.update()
me_mesh_001 = bpy.data.meshes.new('Mesh.001')
me_mesh_001.from_pydata([(0.0, 0.0, 1.0), (0.1913, 0.03806, -0.9808), (0.3753, 0.07466, -0.9239), (0.5449, 0.1084, -0.8315), (0.6935, 0.1379, -0.7071), (0.8155, 0.1622, -0.5556), (0.9061, 0.1802, -0.3827), (0.9619, 0.1913, -0.1951), (0.9808, 0.1951, 5.96e-08), (0.9619, 0.1913, 0.1951), (0.9061, 0.1802, 0.3827), (0.8155, 0.1622, 0.5556), (0.6935, 0.1379, 0.7071), (0.5449, 0.1084, 0.8315), (0.3753, 0.07466, 0.9239), (0.1913, 0.03806, 0.9808), (0.1802, 0.07466, 0.9808), (0.3536, 0.1464, 0.9239), (0.5133, 0.2126, 0.8315), (0.6533, 0.2706, 0.7071), (0.7682, 0.3182, 0.5556), (0.8536, 0.3536, 0.3827), (0.9061, 0.3753, 0.1951), (0.9239, 0.3827, 5.96e-08), (0.9061, 0.3753, -0.1951), (0.8536, 0.3536, -0.3827), (0.7682, 0.3182, -0.5556), (0.6533, 0.2706, -0.7071), (0.5133, 0.2126, -0.8315), (0.3536, 0.1464, -0.9239), (0.1802, 0.07466, -0.9808), (-3.01e-07, -1.247e-07, -1.0), (0.1622, 0.1084, -0.9808), (0.3182, 0.2126, -0.9239), (0.4619, 0.3087, -0.8315), (0.5879, 0.3928, -0.7071), (0.6913, 0.4619, -0.5556), (0.7682, 0.5133, -0.3827), (0.8155, 0.5449, -0.1951), (0.8315, 0.5556, 5.96e-08), (0.8155, 0.5449, 0.1951), (0.7682, 0.5133, 0.3827), (0.6913, 0.4619, 0.5556), (0.5879, 0.3928, 0.7071), (0.4619, 0.3087, 0.8315), (0.3182, 0.2126, 0.9239), (0.1622, 0.1084, 0.9808), (0.1379, 0.1379, 0.9808), (0.2706, 0.2706, 0.9239), (0.3928, 0.3928, 0.8315), (0.5, 0.5, 0.7071), (0.5879, 0.5879, 0.5556), (0.6533, 0.6533, 0.3827), (0.6935, 0.6935, 0.1951), (0.7071, 0.7071, 5.96e-08), (0.6935, 0.6935, -0.1951), (0.6533, 0.6533, -0.3827), (0.5879, 0.5879, -0.5556), (0.5, 0.5, -0.7071), (0.3928, 0.3928, -0.8315), (0.2706, 0.2706, -0.9239), (0.1379, 0.1379, -0.9808), (0.1084, 0.1622, -0.9808), (0.2126, 0.3182, -0.9239), (0.3087, 0.4619, -0.8315), (0.3928, 0.5879, -0.7071), (0.4619, 0.6913, -0.5556), (0.5133, 0.7682, -0.3827), (0.5449, 0.8155, -0.1951), (0.5556, 0.8315, 5.96e-08), (0.5449, 0.8155, 0.1951), (0.5133, 0.7682, 0.3827), (0.4619, 0.6913, 0.5556), (0.3928, 0.5879, 0.7071), (0.3087, 0.4619, 0.8315), (0.2126, 0.3182, 0.9239), (0.1084, 0.1622, 0.9808), (0.07466, 0.1802, 0.9808), (0.1464, 0.3536, 0.9239), (0.2126, 0.5133, 0.8315), (0.2706, 0.6533, 0.7071), (0.3182, 0.7682, 0.5556), (0.3536, 0.8536, 0.3827), (0.3753, 0.9061, 0.1951), (0.3827, 0.9239, 5.96e-08), (0.3753, 0.9061, -0.1951), (0.3536, 0.8536, -0.3827), (0.3182, 0.7682, -0.5556), (0.2706, 0.6533, -0.7071), (0.2126, 0.5133, -0.8315), (0.1464, 0.3536, -0.9239), (0.07466, 0.1802, -0.9808), (0.03806, 0.1913, -0.9808), (0.07466, 0.3753, -0.9239), (0.1084, 0.5449, -0.8315), (0.1379, 0.6935, -0.7071), (0.1622, 0.8155, -0.5556), (0.1802, 0.9061, -0.3827), (0.1913, 0.9619, -0.1951), (0.1951, 0.9808, 5.96e-08), (0.1913, 0.9619, 0.1951), (0.1802, 0.9061, 0.3827), (0.1622, 0.8155, 0.5556), (0.1379, 0.6935, 0.7071), (0.1084, 0.5449, 0.8315), (0.07466, 0.3753, 0.9239), (0.03806, 0.1913, 0.9808), (-2.134e-08, 0.1951, 0.9808), (-2.516e-08, 0.3827, 0.9239), (-3.811e-08, 0.5556, 0.8315), (-5.684e-08, 0.7071, 0.7071), (-5.286e-09, 0.8315, 0.5556), (-8.821e-08, 0.9239, 0.3827), (-9.261e-08, 0.9808, 0.1951), (-2.656e-08, 1.0, 5.96e-08), (-4.578e-08, 0.9808, -0.1951), (-8.522e-08, 0.9239, -0.3827), (-5.286e-09, 0.8315, -0.5556), (-5.684e-08, 0.7071, -0.7071), (-5.571e-08, 0.5556, -0.8315), (-2.532e-08, 0.3827, -0.9239), (-6.963e-09, 0.1951, -0.9808), (-0.03806, 0.1913, -0.9808), (-0.07466, 0.3753, -0.9239), (-0.1084, 0.5449, -0.8315), (-0.1379, 0.6935, -0.7071), (-0.1622, 0.8155, -0.5556), (-0.1802, 0.9061, -0.3827), (-0.1913, 0.9619, -0.1951), (-0.1951, 0.9808, 5.96e-08), (-0.1913, 0.9619, 0.1951), (-0.1802, 0.9061, 0.3827), (-0.1622, 0.8155, 0.5556), (-0.1379, 0.6935, 0.7071), (-0.1084, 0.5449, 0.8315), (-0.07466, 0.3753, 0.9239), (-0.03806, 0.1913, 0.9808), (-0.07466, 0.1802, 0.9808), (-0.1464, 0.3536, 0.9239), (-0.2126, 0.5133, 0.8315), (-0.2706, 0.6533, 0.7071), (-0.3182, 0.7682, 0.5556), (-0.3536, 0.8536, 0.3827), (-0.3753, 0.9061, 0.1951), (-0.3827, 0.9239, 5.96e-08), (-0.3753, 0.9061, -0.1951), (-0.3536, 0.8536, -0.3827), (-0.3182, 0.7682, -0.5556), (-0.2706, 0.6533, -0.7071), (-0.2126, 0.5133, -0.8315), (-0.1464, 0.3536, -0.9239), (-0.07466, 0.1802, -0.9808), (-0.1084, 0.1622, -0.9808), (-0.2126, 0.3182, -0.9239), (-0.3087, 0.4619, -0.8315), (-0.3928, 0.5879, -0.7071), (-0.4619, 0.6913, -0.5556), (-0.5133, 0.7682, -0.3827), (-0.5449, 0.8155, -0.1951), (-0.5556, 0.8315, 5.96e-08), (-0.5449, 0.8155, 0.1951), (-0.5133, 0.7682, 0.3827), (-0.4619, 0.6913, 0.5556), (-0.3928, 0.5879, 0.7071), (-0.3087, 0.4619, 0.8315), (-0.2126, 0.3182, 0.9239), (-0.1084, 0.1622, 0.9808), (-0.1379, 0.1379, 0.9808), (-0.2706, 0.2706, 0.9239), (-0.3928, 0.3928, 0.8315), (-0.5, 0.5, 0.7071), (-0.5879, 0.5879, 0.5556), (-0.6533, 0.6533, 0.3827), (-0.6935, 0.6935, 0.1951), (-0.7071, 0.7071, 5.96e-08), (-0.6935, 0.6935, -0.1951), (-0.6533, 0.6533, -0.3827), (-0.5879, 0.5879, -0.5556), (-0.5, 0.5, -0.7071), (-0.3928, 0.3928, -0.8315), (-0.2706, 0.2706, -0.9239), (-0.1379, 0.1379, -0.9808), (-0.1622, 0.1084, -0.9808), (-0.3182, 0.2126, -0.9239), (-0.4619, 0.3087, -0.8315), (-0.5879, 0.3928, -0.7071), (-0.6913, 0.4619, -0.5556), (-0.7682, 0.5133, -0.3827), (-0.8155, 0.5449, -0.1951), (-0.8315, 0.5556, 5.96e-08), (-0.8155, 0.5449, 0.1951), (-0.7682, 0.5133, 0.3827), (-0.6913, 0.4619, 0.5556), (-0.5879, 0.3928, 0.7071), (-0.4619, 0.3087, 0.8315), (-0.3182, 0.2126, 0.9239), (-0.1622, 0.1084, 0.9808), (-0.1802, 0.07466, 0.9808), (-0.3536, 0.1464, 0.9239), (-0.5133, 0.2126, 0.8315), (-0.6533, 0.2706, 0.7071), (-0.7682, 0.3182, 0.5556), (-0.8536, 0.3536, 0.3827), (-0.9061, 0.3753, 0.1951), (-0.9239, 0.3827, 5.96e-08), (-0.9061, 0.3753, -0.1951), (-0.8536, 0.3536, -0.3827), (-0.7682, 0.3182, -0.5556), (-0.6533, 0.2706, -0.7071), (-0.5133, 0.2126, -0.8315), (-0.3536, 0.1464, -0.9239), (-0.1802, 0.07466, -0.9808), (-0.1913, 0.03806, -0.9808), (-0.3753, 0.07466, -0.9239), (-0.5449, 0.1084, -0.8315), (-0.6935, 0.1379, -0.7071), (-0.8155, 0.1622, -0.5556), (-0.9061, 0.1802, -0.3827), (-0.9619, 0.1913, -0.1951), (-0.9808, 0.1951, 5.96e-08), (-0.9619, 0.1913, 0.1951), (-0.9061, 0.1802, 0.3827), (-0.8155, 0.1622, 0.5556), (-0.6935, 0.1379, 0.7071), (-0.5449, 0.1084, 0.8315), (-0.3753, 0.07466, 0.9239), (-0.1913, 0.03806, 0.9808), (-0.1951, -2.283e-08, 0.9808), (-0.3827, -4.426e-08, 0.9239), (-0.5556, -8.361e-08, 0.8315), (-0.7071, -5.118e-08, 0.7071), (-0.8315, -8.732e-08, 0.5556), (-0.9239, -1.44e-07, 0.3827), (-0.9808, -1.6e-07, 0.1951), (-1.0, -9.398e-08, 5.96e-08), (-0.9808, -4.311e-08, -0.1951), (-0.9239, -1.118e-07, -0.3827), (-0.8315, -8.732e-08, -0.5556), (-0.7071, -5.118e-08, -0.7071), (-0.5556, -4.275e-08, -0.8315), (-0.3827, -1.519e-08, -0.9239), (-0.1951, -1.942e-08, -0.9808), (-0.1913, -0.03806, -0.9808), (-0.3753, -0.07466, -0.9239), (-0.5449, -0.1084, -0.8315), (-0.6935, -0.1379, -0.7071), (-0.8155, -0.1622, -0.5556), (-0.9061, -0.1802, -0.3827), (-0.9619, -0.1913, -0.1951), (-0.9808, -0.1951, 5.96e-08), (-0.9619, -0.1913, 0.1951), (-0.9061, -0.1802, 0.3827), (-0.8155, -0.1622, 0.5556), (-0.6935, -0.1379, 0.7071), (-0.5449, -0.1084, 0.8315), (-0.3753, -0.07466, 0.9239), (-0.1913, -0.03806, 0.9808), (-0.1802, -0.07466, 0.9808), (-0.3536, -0.1464, 0.9239), (-0.5133, -0.2126, 0.8315), (-0.6533, -0.2706, 0.7071), (-0.7682, -0.3182, 0.5556), (-0.8536, -0.3536, 0.3827), (-0.9061, -0.3753, 0.1951), (-0.9239, -0.3827, 5.96e-08), (-0.9061, -0.3753, -0.1951), (-0.8536, -0.3536, -0.3827), (-0.7682, -0.3182, -0.5556), (-0.6533, -0.2706, -0.7071), (-0.5133, -0.2126, -0.8315), (-0.3536, -0.1464, -0.9239), (-0.1802, -0.07466, -0.9808), (-0.1622, -0.1084, -0.9808), (-0.3182, -0.2126, -0.9239), (-0.4619, -0.3087, -0.8315), (-0.5879, -0.3928, -0.7071), (-0.6913, -0.4619, -0.5556), (-0.7682, -0.5133, -0.3827), (-0.8155, -0.5449, -0.1951), (-0.8315, -0.5556, 5.96e-08), (-0.8155, -0.5449, 0.1951), (-0.7682, -0.5133, 0.3827), (-0.6913, -0.4619, 0.5556), (-0.5879, -0.3928, 0.7071), (-0.4619, -0.3087, 0.8315), (-0.3182, -0.2126, 0.9239), (-0.1622, -0.1084, 0.9808), (-0.1379, -0.1379, 0.9808), (-0.2706, -0.2706, 0.9239), (-0.3928, -0.3928, 0.8315), (-0.5, -0.5, 0.7071), (-0.5879, -0.5879, 0.5556), (-0.6533, -0.6533, 0.3827), (-0.6935, -0.6935, 0.1951), (-0.7071, -0.7071, 5.96e-08), (-0.6935, -0.6935, -0.1951), (-0.6533, -0.6533, -0.3827), (-0.5879, -0.5879, -0.5556), (-0.5, -0.5, -0.7071), (-0.3928, -0.3928, -0.8315), (-0.2706, -0.2706, -0.9239), (-0.1379, -0.1379, -0.9808), (-0.1084, -0.1622, -0.9808), (-0.2126, -0.3182, -0.9239), (-0.3087, -0.4619, -0.8315), (-0.3928, -0.5879, -0.7071), (-0.4619, -0.6913, -0.5556), (-0.5133, -0.7682, -0.3827), (-0.5449, -0.8155, -0.1951), (-0.5556, -0.8315, 5.96e-08), (-0.5449, -0.8155, 0.1951), (-0.5133, -0.7682, 0.3827), (-0.4619, -0.6913, 0.5556), (-0.3928, -0.5879, 0.7071), (-0.3087, -0.4619, 0.8315), (-0.2126, -0.3182, 0.9239), (-0.1084, -0.1622, 0.9808), (-0.07466, -0.1802, 0.9808), (-0.1464, -0.3536, 0.9239), (-0.2126, -0.5133, 0.8315), (-0.2706, -0.6533, 0.7071), (-0.3182, -0.7682, 0.5556), (-0.3536, -0.8536, 0.3827), (-0.3753, -0.9061, 0.1951), (-0.3827, -0.9239, 5.96e-08), (-0.3753, -0.9061, -0.1951), (-0.3536, -0.8536, -0.3827), (-0.3182, -0.7682, -0.5556), (-0.2706, -0.6533, -0.7071), (-0.2126, -0.5133, -0.8315), (-0.1464, -0.3536, -0.9239), (-0.07466, -0.1802, -0.9808), (-0.03806, -0.1913, -0.9808), (-0.07466, -0.3753, -0.9239), (-0.1084, -0.5449, -0.8315), (-0.1379, -0.6935, -0.7071), (-0.1622, -0.8155, -0.5556), (-0.1802, -0.9061, -0.3827), (-0.1913, -0.9619, -0.1951), (-0.1951, -0.9808, 5.96e-08), (-0.1913, -0.9619, 0.1951), (-0.1802, -0.9061, 0.3827), (-0.1622, -0.8155, 0.5556), (-0.1379, -0.6935, 0.7071), (-0.1084, -0.5449, 0.8315), (-0.07466, -0.3753, 0.9239), (-0.03806, -0.1913, 0.9808), (3.603e-08, -0.1951, 0.9808), (5.455e-08, -0.3827, 0.9239), (8.958e-08, -0.5556, 0.8315), (7.476e-08, -0.7071, 0.7071), (1.139e-07, -0.8315, 0.5556), (2.054e-07, -0.9239, 0.3827), (2.421e-07, -0.9808, 0.1951), (1.498e-07, -1.0, 5.96e-08), (1.019e-07, -0.9808, -0.1951), (2.054e-07, -0.9239, -0.3827), (1.139e-07, -0.8315, -0.5556), (7.476e-08, -0.7071, -0.7071), (8.526e-08, -0.5556, -0.8315), (4.159e-08, -0.3827, -0.9239), (2.091e-08, -0.1951, -0.9808), (0.03806, -0.1913, -0.9808), (0.07466, -0.3753, -0.9239), (0.1084, -0.5449, -0.8315), (0.1379, -0.6935, -0.7071), (0.1622, -0.8155, -0.5556), (0.1802, -0.9061, -0.3827), (0.1913, -0.9619, -0.1951), (0.1951, -0.9808, 5.96e-08), (0.1913, -0.9619, 0.1951), (0.1802, -0.9061, 0.3827), (0.1622, -0.8155, 0.5556), (0.1379, -0.6935, 0.7071), (0.1084, -0.5449, 0.8315), (0.07466, -0.3753, 0.9239), (0.03806, -0.1913, 0.9808), (0.07466, -0.1802, 0.9808), (0.1464, -0.3536, 0.9239), (0.2126, -0.5133, 0.8315), (0.2706, -0.6533, 0.7071), (0.3182, -0.7682, 0.5556), (0.3536, -0.8536, 0.3827), (0.3753, -0.9061, 0.1951), (0.3827, -0.9239, 5.96e-08), (0.3753, -0.9061, -0.1951), (0.3536, -0.8536, -0.3827), (0.3182, -0.7682, -0.5556), (0.2706, -0.6533, -0.7071), (0.2126, -0.5133, -0.8315), (0.1464, -0.3536, -0.9239), (0.07466, -0.1802, -0.9808), (0.1084, -0.1622, -0.9808), (0.2126, -0.3182, -0.9239), (0.3087, -0.4619, -0.8315), (0.3928, -0.5879, -0.7071), (0.4619, -0.6913, -0.5556), (0.5133, -0.7682, -0.3827), (0.5449, -0.8155, -0.1951), (0.5556, -0.8315, 5.96e-08), (0.5449, -0.8155, 0.1951), (0.5133, -0.7682, 0.3827), (0.4619, -0.6913, 0.5556), (0.3928, -0.5879, 0.7071), (0.3087, -0.4619, 0.8315), (0.2126, -0.3182, 0.9239), (0.1084, -0.1622, 0.9808), (0.1379, -0.1379, 0.9808), (0.2706, -0.2706, 0.9239), (0.3928, -0.3928, 0.8315), (0.5, -0.5, 0.7071), (0.5879, -0.5879, 0.5556), (0.6533, -0.6533, 0.3827), (0.6935, -0.6935, 0.1951), (0.7071, -0.7071, 5.96e-08), (0.6935, -0.6935, -0.1951), (0.6533, -0.6533, -0.3827), (0.5879, -0.5879, -0.5556), (0.5, -0.5, -0.7071), (0.3928, -0.3928, -0.8315), (0.2706, -0.2706, -0.9239), (0.1379, -0.1379, -0.9808), (0.1622, -0.1084, -0.9808), (0.3182, -0.2126, -0.9239), (0.4619, -0.3087, -0.8315), (0.5879, -0.3928, -0.7071), (0.6913, -0.4619, -0.5556), (0.7682, -0.5133, -0.3827), (0.8155, -0.5449, -0.1951), (0.8315, -0.5556, 5.96e-08), (0.8155, -0.5449, 0.1951), (0.7682, -0.5133, 0.3827), (0.6913, -0.4619, 0.5556), (0.5879, -0.3928, 0.7071), (0.4619, -0.3087, 0.8315), (0.3182, -0.2126, 0.9239), (0.1622, -0.1084, 0.9808), (0.1802, -0.07466, 0.9808), (0.3536, -0.1464, 0.9239), (0.5133, -0.2126, 0.8315), (0.6533, -0.2706, 0.7071), (0.7682, -0.3182, 0.5556), (0.8536, -0.3536, 0.3827), (0.9061, -0.3753, 0.1951), (0.9239, -0.3827, 5.96e-08), (0.9061, -0.3753, -0.1951), (0.8536, -0.3536, -0.3827), (0.7682, -0.3182, -0.5556), (0.6533, -0.2706, -0.7071), (0.5133, -0.2126, -0.8315), (0.3536, -0.1464, -0.9239), (0.1802, -0.07466, -0.9808), (0.1913, -0.03806, -0.9808), (0.3753, -0.07466, -0.9239), (0.5449, -0.1084, -0.8315), (0.6935, -0.1379, -0.7071), (0.8155, -0.1622, -0.5556), (0.9061, -0.1802, -0.3827), (0.9619, -0.1913, -0.1951), (0.9808, -0.1951, 5.96e-08), (0.9619, -0.1913, 0.1951), (0.9061, -0.1802, 0.3827), (0.8155, -0.1622, 0.5556), (0.6935, -0.1379, 0.7071), (0.5449, -0.1084, 0.8315), (0.3753, -0.07466, 0.9239), (0.1913, -0.03806, 0.9808), (0.1951, 4.849e-08, 0.9808), (0.3827, 4.442e-08, 0.9239), (0.5556, 1.175e-07, 0.8315), (0.7071, 1.1e-07, 0.7071), (0.8315, 1.667e-07, 0.5556), (0.9239, 2.496e-07, 0.3827), (0.9808, 3.533e-07, 0.1951), (1.0, 2.318e-07, 5.96e-08), (0.9808, 1.723e-07, -0.1951), (0.9239, 2.496e-07, -0.3827), (0.8315, 1.667e-07, -0.5556), (0.7071, 1.1e-07, -0.7071), (0.5556, 1.132e-07, -0.8315), (0.3827, 6.948e-08, -0.9239), (0.1951, 4.067e-08, -0.9808)], [], [(31, 1, 481), (481, 1, 2, 480), (480, 2, 3, 479), (479, 3, 4, 478), (478, 4, 5, 477), (477, 5, 6, 476), (476, 6, 7, 475), (475, 7, 8, 474), (474, 8, 9, 473), (473, 9, 10, 472), (472, 10, 11, 471), (471, 11, 12, 470), (470, 12, 13, 469), (469, 13, 14, 468), (468, 14, 15, 467), (15, 0, 467), (16, 0, 15), (14, 17, 16, 15), (13, 18, 17, 14), (12, 19, 18, 13), (11, 20, 19, 12), (10, 21, 20, 11), (9, 22, 21, 10), (8, 23, 22, 9), (7, 24, 23, 8), (6, 25, 24, 7), (5, 26, 25, 6), (4, 27, 26, 5), (3, 28, 27, 4), (2, 29, 28, 3), (1, 30, 29, 2), (31, 30, 1), (31, 32, 30), (30, 32, 33, 29), (29, 33, 34, 28), (28, 34, 35, 27), (27, 35, 36, 26), (26, 36, 37, 25), (25, 37, 38, 24), (24, 38, 39, 23), (23, 39, 40, 22), (22, 40, 41, 21), (21, 41, 42, 20), (20, 42, 43, 19), (19, 43, 44, 18), (18, 44, 45, 17), (17, 45, 46, 16), (46, 0, 16), (47, 0, 46), (45, 48, 47, 46), (44, 49, 48, 45), (43, 50, 49, 44), (42, 51, 50, 43), (41, 52, 51, 42), (40, 53, 52, 41), (39, 54, 53, 40), (38, 55, 54, 39), (37, 56, 55, 38), (36, 57, 56, 37), (35, 58, 57, 36), (34, 59, 58, 35), (33, 60, 59, 34), (32, 61, 60, 33), (31, 61, 32), (31, 62, 61), (61, 62, 63, 60), (60, 63, 64, 59), (59, 64, 65, 58), (58, 65, 66, 57), (57, 66, 67, 56), (56, 67, 68, 55), (55, 68, 69, 54), (54, 69, 70, 53), (53, 70, 71, 52), (52, 71, 72, 51), (51, 72, 73, 50), (50, 73, 74, 49), (49, 74, 75, 48), (48, 75, 76, 47), (76, 0, 47), (77, 0, 76), (75, 78, 77, 76), (74, 79, 78, 75), (73, 80, 79, 74), (72, 81, 80, 73), (71, 82, 81, 72), (70, 83, 82, 71), (69, 84, 83, 70), (68, 85, 84, 69), (67, 86, 85, 68), (66, 87, 86, 67), (65, 88, 87, 66), (64, 89, 88, 65), (63, 90, 89, 64), (62, 91, 90, 63), (31, 91, 62), (31, 92, 91), (91, 92, 93, 90), (90, 93, 94, 89), (89, 94, 95, 88), (88, 95, 96, 87), (87, 96, 97, 86), (86, 97, 98, 85), (85, 98, 99, 84), (84, 99, 100, 83), (83, 100, 101, 82), (82, 101, 102, 81), (81, 102, 103, 80), (80, 103, 104, 79), (79, 104, 105, 78), (78, 105, 106, 77), (106, 0, 77), (107, 0, 106), (105, 108, 107, 106), (104, 109, 108, 105), (103, 110, 109, 104), (102, 111, 110, 103), (101, 112, 111, 102), (100, 113, 112, 101), (99, 114, 113, 100), (98, 115, 114, 99), (97, 116, 115, 98), (96, 117, 116, 97), (95, 118, 117, 96), (94, 119, 118, 95), (93, 120, 119, 94), (92, 121, 120, 93), (31, 121, 92), (31, 122, 121), (121, 122, 123, 120), (120, 123, 124, 119), (119, 124, 125, 118), (118, 125, 126, 117), (117, 126, 127, 116), (116, 127, 128, 115), (115, 128, 129, 114), (114, 129, 130, 113), (113, 130, 131, 112), (112, 131, 132, 111), (111, 132, 133, 110), (110, 133, 134, 109), (109, 134, 135, 108), (108, 135, 136, 107), (136, 0, 107), (137, 0, 136), (135, 138, 137, 136), (134, 139, 138, 135), (133, 140, 139, 134), (132, 141, 140, 133), (131, 142, 141, 132), (130, 143, 142, 131), (129, 144, 143, 130), (128, 145, 144, 129), (127, 146, 145, 128), (126, 147, 146, 127), (125, 148, 147, 126), (124, 149, 148, 125), (123, 150, 149, 124), (122, 151, 150, 123), (31, 151, 122), (31, 152, 151), (151, 152, 153, 150), (150, 153, 154, 149), (149, 154, 155, 148), (148, 155, 156, 147), (147, 156, 157, 146), (146, 157, 158, 145), (145, 158, 159, 144), (144, 159, 160, 143), (143, 160, 161, 142), (142, 161, 162, 141), (141, 162, 163, 140), (140, 163, 164, 139), (139, 164, 165, 138), (138, 165, 166, 137), (166, 0, 137), (167, 0, 166), (165, 168, 167, 166), (164, 169, 168, 165), (163, 170, 169, 164), (162, 171, 170, 163), (161, 172, 171, 162), (160, 173, 172, 161), (159, 174, 173, 160), (158, 175, 174, 159), (157, 176, 175, 158), (156, 177, 176, 157), (155, 178, 177, 156), (154, 179, 178, 155), (153, 180, 179, 154), (152, 181, 180, 153), (31, 181, 152), (31, 182, 181), (181, 182, 183, 180), (180, 183, 184, 179), (179, 184, 185, 178), (178, 185, 186, 177), (177, 186, 187, 176), (176, 187, 188, 175), (175, 188, 189, 174), (174, 189, 190, 173), (173, 190, 191, 172), (172, 191, 192, 171), (171, 192, 193, 170), (170, 193, 194, 169), (169, 194, 195, 168), (168, 195, 196, 167), (196, 0, 167), (197, 0, 196), (195, 198, 197, 196), (194, 199, 198, 195), (193, 200, 199, 194), (192, 201, 200, 193), (191, 202, 201, 192), (190, 203, 202, 191), (189, 204, 203, 190), (188, 205, 204, 189), (187, 206, 205, 188), (186, 207, 206, 187), (185, 208, 207, 186), (184, 209, 208, 185), (183, 210, 209, 184), (182, 211, 210, 183), (31, 211, 182), (31, 212, 211), (211, 212, 213, 210), (210, 213, 214, 209), (209, 214, 215, 208), (208, 215, 216, 207), (207, 216, 217, 206), (206, 217, 218, 205), (205, 218, 219, 204), (204, 219, 220, 203), (203, 220, 221, 202), (202, 221, 222, 201), (201, 222, 223, 200), (200, 223, 224, 199), (199, 224, 225, 198), (198, 225, 226, 197), (226, 0, 197), (227, 0, 226), (225, 228, 227, 226), (224, 229, 228, 225), (223, 230, 229, 224), (222, 231, 230, 223), (221, 232, 231, 222), (220, 233, 232, 221), (219, 234, 233, 220), (218, 235, 234, 219), (217, 236, 235, 218), (216, 237, 236, 217), (215, 238, 237, 216), (214, 239, 238, 215), (213, 240, 239, 214), (212, 241, 240, 213), (31, 241, 212), (31, 242, 241), (241, 242, 243, 240), (240, 243, 244, 239), (239, 244, 245, 238), (238, 245, 246, 237), (237, 246, 247, 236), (236, 247, 248, 235), (235, 248, 249, 234), (234, 249, 250, 233), (233, 250, 251, 232), (232, 251, 252, 231), (231, 252, 253, 230), (230, 253, 254, 229), (229, 254, 255, 228), (228, 255, 256, 227), (256, 0, 227), (257, 0, 256), (255, 258, 257, 256), (254, 259, 258, 255), (253, 260, 259, 254), (252, 261, 260, 253), (251, 262, 261, 252), (250, 263, 262, 251), (249, 264, 263, 250), (248, 265, 264, 249), (247, 266, 265, 248), (246, 267, 266, 247), (245, 268, 267, 246), (244, 269, 268, 245), (243, 270, 269, 244), (242, 271, 270, 243), (31, 271, 242), (31, 272, 271), (271, 272, 273, 270), (270, 273, 274, 269), (269, 274, 275, 268), (268, 275, 276, 267), (267, 276, 277, 266), (266, 277, 278, 265), (265, 278, 279, 264), (264, 279, 280, 263), (263, 280, 281, 262), (262, 281, 282, 261), (261, 282, 283, 260), (260, 283, 284, 259), (259, 284, 285, 258), (258, 285, 286, 257), (286, 0, 257), (287, 0, 286), (285, 288, 287, 286), (284, 289, 288, 285), (283, 290, 289, 284), (282, 291, 290, 283), (281, 292, 291, 282), (280, 293, 292, 281), (279, 294, 293, 280), (278, 295, 294, 279), (277, 296, 295, 278), (276, 297, 296, 277), (275, 298, 297, 276), (274, 299, 298, 275), (273, 300, 299, 274), (272, 301, 300, 273), (31, 301, 272), (31, 302, 301), (301, 302, 303, 300), (300, 303, 304, 299), (299, 304, 305, 298), (298, 305, 306, 297), (297, 306, 307, 296), (296, 307, 308, 295), (295, 308, 309, 294), (294, 309, 310, 293), (293, 310, 311, 292), (292, 311, 312, 291), (291, 312, 313, 290), (290, 313, 314, 289), (289, 314, 315, 288), (288, 315, 316, 287), (316, 0, 287), (317, 0, 316), (315, 318, 317, 316), (314, 319, 318, 315), (313, 320, 319, 314), (312, 321, 320, 313), (311, 322, 321, 312), (310, 323, 322, 311), (309, 324, 323, 310), (308, 325, 324, 309), (307, 326, 325, 308), (306, 327, 326, 307), (305, 328, 327, 306), (304, 329, 328, 305), (303, 330, 329, 304), (302, 331, 330, 303), (31, 331, 302), (31, 332, 331), (331, 332, 333, 330), (330, 333, 334, 329), (329, 334, 335, 328), (328, 335, 336, 327), (327, 336, 337, 326), (326, 337, 338, 325), (325, 338, 339, 324), (324, 339, 340, 323), (323, 340, 341, 322), (322, 341, 342, 321), (321, 342, 343, 320), (320, 343, 344, 319), (319, 344, 345, 318), (318, 345, 346, 317), (346, 0, 317), (347, 0, 346), (345, 348, 347, 346), (344, 349, 348, 345), (343, 350, 349, 344), (342, 351, 350, 343), (341, 352, 351, 342), (340, 353, 352, 341), (339, 354, 353, 340), (338, 355, 354, 339), (337, 356, 355, 338), (336, 357, 356, 337), (335, 358, 357, 336), (334, 359, 358, 335), (333, 360, 359, 334), (332, 361, 360, 333), (31, 361, 332), (31, 362, 361), (361, 362, 363, 360), (360, 363, 364, 359), (359, 364, 365, 358), (358, 365, 366, 357), (357, 366, 367, 356), (356, 367, 368, 355), (355, 368, 369, 354), (354, 369, 370, 353), (353, 370, 371, 352), (352, 371, 372, 351), (351, 372, 373, 350), (350, 373, 374, 349), (349, 374, 375, 348), (348, 375, 376, 347), (376, 0, 347), (377, 0, 376), (375, 378, 377, 376), (374, 379, 378, 375), (373, 380, 379, 374), (372, 381, 380, 373), (371, 382, 381, 372), (370, 383, 382, 371), (369, 384, 383, 370), (368, 385, 384, 369), (367, 386, 385, 368), (366, 387, 386, 367), (365, 388, 387, 366), (364, 389, 388, 365), (363, 390, 389, 364), (362, 391, 390, 363), (31, 391, 362), (31, 392, 391), (391, 392, 393, 390), (390, 393, 394, 389), (389, 394, 395, 388), (388, 395, 396, 387), (387, 396, 397, 386), (386, 397, 398, 385), (385, 398, 399, 384), (384, 399, 400, 383), (383, 400, 401, 382), (382, 401, 402, 381), (381, 402, 403, 380), (380, 403, 404, 379), (379, 404, 405, 378), (378, 405, 406, 377), (406, 0, 377), (407, 0, 406), (405, 408, 407, 406), (404, 409, 408, 405), (403, 410, 409, 404), (402, 411, 410, 403), (401, 412, 411, 402), (400, 413, 412, 401), (399, 414, 413, 400), (398, 415, 414, 399), (397, 416, 415, 398), (396, 417, 416, 397), (395, 418, 417, 396), (394, 419, 418, 395), (393, 420, 419, 394), (392, 421, 420, 393), (31, 421, 392), (31, 422, 421), (421, 422, 423, 420), (420, 423, 424, 419), (419, 424, 425, 418), (418, 425, 426, 417), (417, 426, 427, 416), (416, 427, 428, 415), (415, 428, 429, 414), (414, 429, 430, 413), (413, 430, 431, 412), (412, 431, 432, 411), (411, 432, 433, 410), (410, 433, 434, 409), (409, 434, 435, 408), (408, 435, 436, 407), (436, 0, 407), (437, 0, 436), (435, 438, 437, 436), (434, 439, 438, 435), (433, 440, 439, 434), (432, 441, 440, 433), (431, 442, 441, 432), (430, 443, 442, 431), (429, 444, 443, 430), (428, 445, 444, 429), (427, 446, 445, 428), (426, 447, 446, 427), (425, 448, 447, 426), (424, 449, 448, 425), (423, 450, 449, 424), (422, 451, 450, 423), (31, 451, 422), (31, 452, 451), (451, 452, 453, 450), (450, 453, 454, 449), (449, 454, 455, 448), (448, 455, 456, 447), (447, 456, 457, 446), (446, 457, 458, 445), (445, 458, 459, 444), (444, 459, 460, 443), (443, 460, 461, 442), (442, 461, 462, 441), (441, 462, 463, 440), (440, 463, 464, 439), (439, 464, 465, 438), (438, 465, 466, 437), (466, 0, 437), (467, 0, 466), (465, 468, 467, 466), (464, 469, 468, 465), (463, 470, 469, 464), (462, 471, 470, 463), (461, 472, 471, 462), (460, 473, 472, 461), (459, 474, 473, 460), (458, 475, 474, 459), (457, 476, 475, 458), (456, 477, 476, 457), (455, 478, 477, 456), (454, 479, 478, 455), (453, 480, 479, 454), (452, 481, 480, 453), (31, 481, 452)])
me_mesh_001.materials.append(mat_explosion_colour)
me_mesh_001.use_remesh_preserve_volume = False
me_mesh_001.use_remesh_preserve_attributes = False
me_mesh_001.use_mirror_vertex_groups = False
me_mesh_001.update()

# ---- objects
ob_ground = bpy.data.objects.new('ground', me_mesh_002)
ob_rocket = bpy.data.objects.new('rocket', me_rocketmesh)
ob_camera = bpy.data.objects.new('Camera', cam_camera)
ob_engine = bpy.data.objects.new('engine', me_mesh_004)
ob_lamp_001 = bpy.data.objects.new('Lamp.001', light_fill1)
ob_explosion = bpy.data.objects.new('explosion', me_mesh_001)
ob_lamp = bpy.data.objects.new('Lamp', light_spot)

# ---- transforms, parenting, visibility, modifiers, constraints
ob_ground.location = (0.0, 0.0, 0.0)
ob_ground.scale = (8.393, 9.992, 8.393)
ob_ground.empty_display_type = 'ARROWS'
ob_ground.lineart.crease_threshold = 0.0
_m = ob_ground.modifiers.new('Collision', 'COLLISION')
ob_rocket.location = (0.0, 0.0, 1.176)
ob_rocket.empty_display_type = 'ARROWS'
ob_rocket.hide_select = True
ob_rocket.lineart.crease_threshold = 0.0
_m = ob_rocket.modifiers.new('Subsurf', 'SUBSURF')
_m.uv_smooth = 'PRESERVE_CORNERS'
_m.quality = 2
_m.show_only_control_edges = False
_m = ob_rocket.modifiers.new('Collision', 'COLLISION')
ob_camera.location = (15.65, -2.769, 8.971)
ob_camera.rotation_euler = (0.06607, -0.0, 0.0)
ob_camera.lock_rotations_4d = False
ob_camera.empty_display_type = 'ARROWS'
ob_camera.color = (0.0, 0.0, 0.0, 0.0)
ob_camera.display_type = 'WIRE'
ob_camera.lineart.crease_threshold = 0.0
_c = ob_camera.constraints.new('TRACK_TO'); _c.name = 'AutoTrack'
_c.target = ob_rocket
ob_engine.parent = ob_rocket
ob_engine.matrix_parent_inverse = Matrix(((1.0, 0.0, 0.0, -0.0), (0.0, 1.0, 0.0, -0.0), (0.0, 0.0, 1.0, -1.176), (0.0, 0.0, 0.0, 1.0)))
ob_engine.location = (0.0, 0.0, 0.2736)
ob_engine.scale = (0.2528, 0.2528, 0.2528)
ob_engine.empty_display_type = 'ARROWS'
ob_engine.show_instancer_for_render = False
ob_engine.lineart.crease_threshold = 0.0
_m = ob_engine.modifiers.new('ParticleSystem 1', 'PARTICLE_SYSTEM')
ob_lamp_001.location = (0.7925, 7.635, 0.9005)
ob_lamp_001.rotation_euler = (1.489, -5.199e-08, 3.038)
ob_lamp_001.scale = (1.0, 1.0, 1.0)
ob_lamp_001.empty_display_type = 'ARROWS'
ob_lamp_001.lineart.crease_threshold = 0.0
ob_explosion.location = (0.0, 0.0, 13.62)
ob_explosion.empty_display_type = 'ARROWS'
ob_explosion.show_instancer_for_render = False
ob_explosion.lineart.crease_threshold = 0.0
_m = ob_explosion.modifiers.new('ParticleSystem 1', 'PARTICLE_SYSTEM')
ob_lamp.location = (3.903, -6.333, 5.904)
ob_lamp.rotation_euler = (0.6503, 0.05522, 1.866)
ob_lamp.lock_rotations_4d = False
ob_lamp.empty_display_type = 'ARROWS'
ob_lamp.color = (0.0, 0.0, 0.0, 0.0)
ob_lamp.lineart.crease_threshold = 0.0

# ---- collection membership
col_collection_1.objects.link(ob_ground)
col_collection_1.objects.link(ob_rocket)
col_collection_1.objects.link(ob_camera)
col_collection_1.objects.link(ob_engine)
col_collection_1.objects.link(ob_lamp_001)
col_collection_1.objects.link(ob_explosion)
col_collection_1.objects.link(ob_lamp)

# ---- scene / render settings (as saved in the file)
scene.camera = ob_camera
scene.frame_start = 1; scene.frame_end = 75; scene.frame_set(1)
scene.render.engine = 'BLENDER_EEVEE_NEXT'
scene.render.image_settings.file_format = 'FFMPEG'
scene.render.image_settings.color_mode = 'RGB'
scene.render.image_settings.compression = 90
scene.render.resolution_y = 3000
scene.render.resolution_percentage = 25
scene.render.pixel_aspect_x = 100.0
scene.render.pixel_aspect_y = 100.0
scene.render.dither_intensity = 0.0
scene.render.bake_margin = 2
scene.render.bake_bias = 0.0
scene.cycles.use_denoising = False
scene.cycles.samples = 10
scene.cycles.sampling_pattern = 'TABULATED_SOBOL'
scene.cycles.light_sampling_threshold = 0.0
scene.cycles.use_adaptive_sampling = False
scene.cycles.use_light_tree = False
scene.cycles.blur_glossy = 0.0
scene.cycles.volume_bounces = 1
scene.cycles.pixel_filter_type = 'GAUSSIAN'
scene.cycles.sample_clamp_indirect = 0.0
scene.view_settings.view_transform = 'Standard'
bpy.context.view_layer.update()
